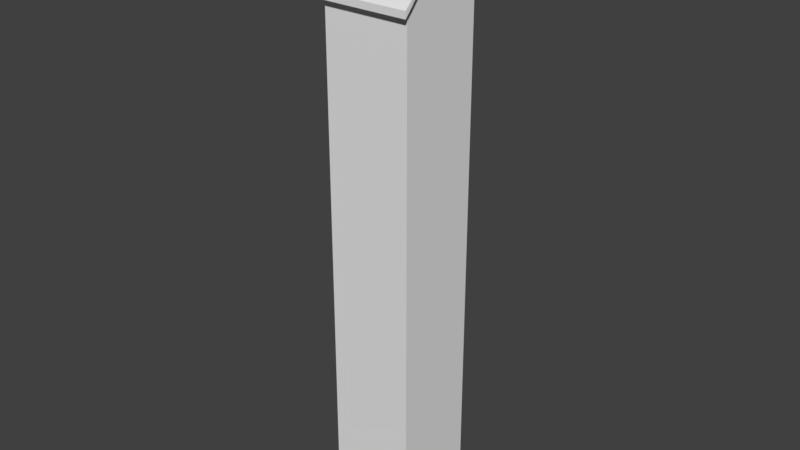 # Source: Tower.blend  (saved by Blender 2.78.0; exported with 4.5.12 LTS)
import bpy
from mathutils import Matrix  # noqa: F401  (used for matrix-valued properties, if any)

bpy.ops.wm.read_factory_settings(use_empty=True)
scene = bpy.context.scene
scene.name = 'Scene'

# ---- collections
col_collection_1 = bpy.data.collections.new('Collection 1'); scene.collection.children.link(col_collection_1)

# ---- world
world_world = bpy.data.worlds.new('World'); scene.world = world_world
world_world.color = (0.05088, 0.05088, 0.05088)
world_world.use_sun_shadow = False
world_world.sun_shadow_jitter_overblur = 0.0
world_world.cycles.sampling_method = 'MANUAL'

# ---- meshes
me_cube_005 = bpy.data.meshes.new('Cube.005')
me_cube_005.from_pydata([(-5.0, 0.0, -4.011), (-5.0, 0.0, -6.876), (3.571, -5.0, -4.526), (3.571, -5.0, -7.36), (3.571, -5.0, -10.19), (3.571, -5.0, -13.03), (3.571, -5.0, -18.69), (3.571, -5.0, -21.53), (3.571, -5.0, -24.36), (3.571, -5.0, -27.19), (3.571, -5.0, -30.03), (3.571, -5.0, -32.86), (3.571, -5.0, -35.69), (3.571, -5.0, -38.53), (3.571, -5.0, -41.36), (3.571, -5.0, -44.19), (2.143, -5.0, -1.693), (2.143, -5.0, -4.526), (2.143, -5.0, -7.36), (2.143, -5.0, -10.19), (2.143, -5.0, -13.03), (2.143, -5.0, -18.69), (2.143, -5.0, -21.53), (2.143, -5.0, -24.36), (2.143, -5.0, -27.19), (2.143, -5.0, -30.03), (2.143, -5.0, -32.86), (2.143, -5.0, -35.69), (2.143, -5.0, -38.53), (2.143, -5.0, -41.36), (2.143, -5.0, -44.19), (0.7143, -5.0, -1.693), (0.7143, -5.0, -4.526), (0.7143, -5.0, -24.36), (0.7143, -5.0, -27.19), (0.7143, -5.0, -30.03), (0.7143, -5.0, -32.86), (0.7143, -5.0, -35.69), (0.7143, -5.0, -38.53), (0.7143, -5.0, -41.36), (0.7143, -5.0, -44.19), (-0.7143, -5.0, -1.693), (-0.7143, -5.0, -4.526), (-0.7143, -5.0, -7.36), (-0.7143, -5.0, -10.19), (-0.7143, -5.0, -24.36), (-0.7143, -5.0, -27.19), (-0.7143, -5.0, -35.69), (-0.7143, -5.0, -38.53), (-2.143, -5.0, -1.693), (-2.143, -5.0, -4.526), (-2.143, -5.0, -7.36), (-2.143, -5.0, -10.19), (-2.143, -5.0, -13.03), (-2.143, -5.0, -15.86), (-2.143, -5.0, -18.69), (-2.143, -5.0, -21.53), (-2.143, -5.0, -24.36), (-2.143, -5.0, -27.19), (-2.143, -5.0, -30.03), (-2.143, -5.0, -32.86), (-2.143, -5.0, -35.69), (-2.143, -5.0, -38.53), (-2.143, -5.0, -41.36), (-3.571, -5.0, -1.693), (-3.571, -5.0, -4.526), (-3.571, -5.0, -13.03), (-3.571, -5.0, -15.86), (-3.571, -5.0, -18.69), (-3.571, -5.0, -21.53), (-3.571, -5.0, -30.03), (-3.571, -5.0, -32.86), (-3.571, -5.0, -38.53), (-3.571, -5.0, -41.36), (-3.571, 5.0, -1.693), (-3.571, 5.0, -4.526), (-3.571, 5.0, -7.36), (-3.571, 5.0, -10.19), (-3.571, 5.0, -21.53), (-3.571, 5.0, -24.36), (-3.571, 5.0, -30.03), (-3.571, 5.0, -32.86), (-3.571, 5.0, -44.19), (-3.571, 5.0, -47.03), (-2.143, 5.0, -1.693), (-2.143, 5.0, -4.526), (-2.143, 5.0, -7.36), (-2.143, 5.0, -10.19), (-2.143, 5.0, -15.86), (-2.143, 5.0, -18.69), (-2.143, 5.0, -21.53), (-2.143, 5.0, -24.36), (-2.143, 5.0, -30.03), (-2.143, 5.0, -32.86), (-2.143, 5.0, -35.69), (-2.143, 5.0, -44.19), (-2.143, 5.0, -47.03), (-0.7143, 5.0, -1.693), (-0.7143, 5.0, -4.526), (-0.7143, 5.0, -7.36), (-0.7143, 5.0, -10.19), (-0.7143, 5.0, -15.86), (-0.7143, 5.0, -18.69), (-0.7143, 5.0, -21.53), (-0.7143, 5.0, -24.36), (-0.7143, 5.0, -30.03), (-0.7143, 5.0, -32.86), (-0.7143, 5.0, -35.69), (-0.7143, 5.0, -44.19), (-0.7143, 5.0, -47.03), (0.7143, 5.0, -13.03), (0.7143, 5.0, -15.86), (0.7143, 5.0, -24.36), (0.7143, 5.0, -27.19), (0.7143, 5.0, -35.69), (0.7143, 5.0, -38.53), (0.7143, 5.0, -41.36), (0.7143, 5.0, -44.19), (2.143, 5.0, -1.693), (2.143, 5.0, -4.526), (2.143, 5.0, -7.36), (2.143, 5.0, -10.19), (2.143, 5.0, -13.03), (2.143, 5.0, -15.86), (2.143, 5.0, -18.69), (2.143, 5.0, -21.53), (2.143, 5.0, -24.36), (2.143, 5.0, -27.19), (2.143, 5.0, -30.03), (2.143, 5.0, -35.69), (2.143, 5.0, -38.53), (2.143, 5.0, -41.36), (2.143, 5.0, -44.19), (3.571, 5.0, -1.693), (3.571, 5.0, -4.526), (3.571, 5.0, -7.36), (3.571, 5.0, -10.19), (3.571, 5.0, -13.03), (3.571, 5.0, -15.86), (3.571, 5.0, -18.69), (3.571, 5.0, -21.53), (3.571, 5.0, -24.36), (3.571, 5.0, -27.19), (3.571, 5.0, -30.03), (3.571, 5.0, -35.69), (3.571, 5.0, -38.53), (3.571, 5.0, -41.36), (3.571, 5.0, -44.19), (-5.0, -3.0, -4.32), (-5.0, -3.0, -7.166), (-5.0, -3.0, -15.7), (-5.0, -3.0, -18.55), (-5.0, -3.0, -21.4), (-5.0, -3.0, -24.24), (-5.0, -3.0, -27.09), (-5.0, -3.0, -29.94), (-5.0, -3.0, -35.63), (-5.0, -3.0, -38.47), (-5.0, -3.0, -44.17), (-5.0, -3.0, -47.01), (-5.0, -2.0, -4.217), (-5.0, -2.0, -7.07), (-5.0, -2.0, -9.922), (-5.0, -2.0, -12.78), (-5.0, -2.0, -15.63), (-5.0, -2.0, -18.48), (-5.0, -2.0, -21.33), (-5.0, -2.0, -24.19), (-5.0, -2.0, -27.04), (-5.0, -2.0, -29.89), (-5.0, -2.0, -35.6), (-5.0, -2.0, -38.45), (-5.0, -2.0, -44.15), (-5.0, -2.0, -47.01), (-5.0, -1.0, -4.114), (-5.0, -1.0, -6.973), (-5.0, -1.0, -9.832), (-5.0, -1.0, -12.69), (-5.0, -1.0, -15.55), (-5.0, -1.0, -18.41), (-5.0, -1.0, -21.27), (-5.0, -1.0, -24.13), (-5.0, -1.0, -35.56), (-5.0, -1.0, -38.42), (-5.0, -1.0, -44.14), (-5.0, -1.0, -47.0), (5.0, -1.0, -1.255), (5.0, -1.0, -4.114), (5.0, -1.0, -18.41), (5.0, -1.0, -21.27), (5.0, -2.0, -1.364), (5.0, -2.0, -4.217), (5.0, -2.0, -7.07), (5.0, -2.0, -9.922), (5.0, -2.0, -12.78), (5.0, -2.0, -15.63), (5.0, -2.0, -18.48), (5.0, -2.0, -21.33), (5.0, -2.0, -24.19), (5.0, -2.0, -27.04), (5.0, -2.0, -29.89), (5.0, -2.0, -32.74), (5.0, -2.0, -35.6), (5.0, -2.0, -38.45), (5.0, -2.0, -41.3), (5.0, -2.0, -44.15), (5.0, -2.0, -47.01), (5.0, -3.0, -1.474), (5.0, -3.0, -4.32), (5.0, -3.0, -7.166), (5.0, -3.0, -10.01), (5.0, -3.0, -12.86), (5.0, -3.0, -15.7), (5.0, -3.0, -18.55), (5.0, -3.0, -21.4), (5.0, -3.0, -24.24), (5.0, -3.0, -27.09), (5.0, -3.0, -29.94), (5.0, -3.0, -32.78), (5.0, -3.0, -35.63), (5.0, -3.0, -38.47), (5.0, -3.0, -41.32), (5.0, -3.0, -44.17), (5.0, -3.0, -47.01), (5.0, -4.0, -1.583), (5.0, -4.0, -4.423), (5.0, -4.0, -18.62), (5.0, -4.0, -21.46), (5.0, -4.0, -29.98), (5.0, -4.0, -32.82), (5.0, -4.0, -35.66), (5.0, -4.0, -38.5), (5.0, -4.0, -41.34), (5.0, -4.0, -44.18), (5.0, 3.0, -1.474), (5.0, 3.0, -4.32), (5.0, 3.0, -7.166), (5.0, 3.0, -10.01), (5.0, 3.0, -12.86), (5.0, 3.0, -15.7), (5.0, 3.0, -18.55), (5.0, 3.0, -21.4), (5.0, 3.0, -24.24), (5.0, 3.0, -27.09), (5.0, 3.0, -29.94), (5.0, 3.0, -32.78), (5.0, 3.0, -38.47), (5.0, 3.0, -41.32), (5.0, 3.0, -44.17), (5.0, 3.0, -47.01), (5.0, 2.0, -1.364), (5.0, 2.0, -4.217), (5.0, 2.0, -7.07), (5.0, 2.0, -9.922), (5.0, 2.0, -12.78), (5.0, 2.0, -15.63), (5.0, 2.0, -18.48), (5.0, 2.0, -21.33), (5.0, 2.0, -24.19), (5.0, 2.0, -27.04), (5.0, 2.0, -29.89), (5.0, 2.0, -32.74), (5.0, 2.0, -35.6), (5.0, 2.0, -38.45), (5.0, 2.0, -41.3), (5.0, 2.0, -44.15), (5.0, 2.0, -47.01), (5.0, 1.0, -1.255), (5.0, 1.0, -4.114), (5.0, 1.0, -6.973), (5.0, 1.0, -9.832), (5.0, 1.0, -12.69), (5.0, 1.0, -15.55), (5.0, 1.0, -18.41), (5.0, 1.0, -21.27), (5.0, 1.0, -24.13), (5.0, 1.0, -26.99), (5.0, 1.0, -32.7), (5.0, 1.0, -35.56), (5.0, 1.0, -38.42), (5.0, 1.0, -41.28), (5.0, 1.0, -44.14), (5.0, 1.0, -47.0), (-5.0, 1.0, -41.28), (-5.0, 1.0, -44.14), (-5.0, 2.0, -4.217), (-5.0, 2.0, -7.07), (-5.0, 2.0, -9.922), (-5.0, 2.0, -12.78), (-5.0, 2.0, -15.63), (-5.0, 2.0, -18.48), (-5.0, 2.0, -21.33), (-5.0, 2.0, -24.19), (-5.0, 2.0, -27.04), (-5.0, 2.0, -29.89), (-5.0, 2.0, -32.74), (-5.0, 2.0, -35.6), (-5.0, 2.0, -38.45), (-5.0, 2.0, -41.3), (-5.0, 2.0, -44.15), (-5.0, 3.0, -4.32), (-5.0, 3.0, -7.166), (-5.0, 3.0, -10.01), (-5.0, 3.0, -12.86), (-5.0, 3.0, -15.7), (-5.0, 3.0, -18.55), (-5.0, 3.0, -21.4), (-5.0, 3.0, -24.24), (-5.0, 3.0, -27.09), (-5.0, 3.0, -29.94), (-5.0, 3.0, -32.78), (-5.0, 3.0, -35.63), (-5.0, 3.0, -38.47), (-5.0, 3.0, -41.32), (-5.0, 3.0, -44.17), (-5.0, 4.0, -4.423), (-5.0, 4.0, -7.263), (-5.0, 4.0, -10.1), (-5.0, 4.0, -12.94), (-5.0, 4.0, -15.78), (-5.0, 4.0, -18.62), (-5.0, 4.0, -27.14), (-5.0, 4.0, -29.98), (-5.0, 4.0, -35.66), (-5.0, 4.0, -38.5), (-5.0, 4.0, -41.34), (-5.0, 4.0, -44.18)], [], [(175, 174, 0, 1), (15, 14, 29, 30), (13, 12, 27, 28), (11, 10, 25, 26), (9, 8, 23, 24), (7, 6, 21, 22), (5, 4, 19, 20), (3, 2, 17, 18), (30, 29, 39, 40), (28, 27, 37, 38), (26, 25, 35, 36), (24, 23, 33, 34), (17, 16, 31, 32), (48, 47, 61, 62), (46, 45, 57, 58), (44, 43, 51, 52), (42, 41, 49, 50), (63, 62, 72, 73), (60, 59, 70, 71), (56, 55, 68, 69), (54, 53, 66, 67), (50, 49, 64, 65), (83, 82, 95, 96), (81, 80, 92, 93), (79, 78, 90, 91), (77, 76, 86, 87), (75, 74, 84, 85), (96, 95, 108, 109), (94, 93, 106, 107), (93, 92, 105, 106), (91, 90, 103, 104), (89, 88, 101, 102), (87, 86, 99, 100), (85, 84, 97, 98), (117, 116, 131, 132), (115, 114, 129, 130), (113, 112, 126, 127), (111, 110, 122, 123), (132, 131, 146, 147), (130, 129, 144, 145), (128, 127, 142, 143), (127, 126, 141, 142), (125, 124, 139, 140), (123, 122, 137, 138), (121, 120, 135, 136), (119, 118, 133, 134), (159, 158, 172, 173), (157, 156, 170, 171), (155, 154, 168, 169), (153, 152, 166, 167), (151, 150, 164, 165), (149, 148, 160, 161), (173, 172, 184, 185), (171, 170, 182, 183), (167, 166, 180, 181), (165, 164, 178, 179), (163, 162, 176, 177), (189, 188, 196, 197), (187, 186, 190, 191), (206, 205, 222, 223), (205, 204, 221, 222), (203, 202, 219, 220), (201, 200, 217, 218), (199, 198, 215, 216), (195, 194, 211, 212), (193, 192, 209, 210), (191, 190, 207, 208), (222, 221, 232, 233), (220, 219, 230, 231), (218, 217, 228, 229), (214, 213, 226, 227), (208, 207, 224, 225), (249, 248, 265, 266), (247, 246, 263, 264), (245, 244, 260, 261), (243, 242, 258, 259), (241, 240, 256, 257), (239, 238, 254, 255), (237, 236, 252, 253), (235, 234, 250, 251), (266, 265, 281, 282), (264, 263, 279, 280), (262, 261, 277, 278), (259, 258, 275, 276), (257, 256, 273, 274), (255, 254, 271, 272), (253, 252, 269, 270), (251, 250, 267, 268), (284, 283, 298, 299), (299, 298, 313, 314), (297, 296, 311, 312), (296, 295, 310, 311), (294, 293, 308, 309), (292, 291, 306, 307), (290, 289, 304, 305), (288, 287, 302, 303), (286, 285, 300, 301), (314, 313, 325, 326), (312, 311, 323, 324), (309, 308, 321, 322), (305, 304, 319, 320), (303, 302, 317, 318), (301, 300, 315, 316)])
me_cube_005.use_remesh_preserve_volume = False
me_cube_005.use_remesh_preserve_attributes = False
me_cube_005.use_mirror_vertex_groups = False
me_cube_005.update()
me_cube_004 = bpy.data.meshes.new('Cube.004')
me_cube_004.from_pydata([(-5.0, -5.0, 10.14), (-5.0, 5.0, 10.14), (5.0, -5.0, 10.14), (5.0, 5.0, 10.14), (-5.0, -5.0, 10.8), (-5.0, 5.0, 10.8), (5.0, 5.0, 10.8), (5.0, -5.0, 10.8), (-5.0, 0.0, 15.94), (5.0, 0.0, 15.94), (-5.0, 0.0, 16.73), (5.0, 0.0, 16.73), (-4.936, 5.827, 9.117), (4.936, 5.827, 9.117), (4.936, -5.827, 9.117), (-4.936, -5.827, 9.117), (-4.936, 5.827, 9.885), (4.936, 5.827, 9.885), (4.936, -5.827, 9.885), (-4.936, -5.827, 9.885), (5.564, 0.0, 15.94), (5.564, -5.0, 10.14), (5.564, 0.0, 16.73), (5.564, -5.0, 10.8), (5.564, 5.0, 10.8), (5.564, 5.0, 10.14), (5.5, -5.827, 9.117), (5.5, -5.827, 9.885), (5.5, 5.827, 9.885), (5.5, 5.827, 9.117), (-5.564, 0.0, 15.94), (-5.564, 5.0, 10.14), (-5.564, 0.0, 16.73), (-5.564, 5.0, 10.8), (-5.564, -5.0, 10.14), (-5.564, -5.0, 10.8), (-5.5, -5.827, 9.117), (-5.5, -5.827, 9.885), (-5.5, 5.827, 9.885), (-5.5, 5.827, 9.117), (-3.571, 5.0, 10.14), (-2.143, 5.0, 10.14), (-0.7143, 5.0, 10.14), (0.7143, 5.0, 10.14), (2.143, 5.0, 10.14), (3.571, 5.0, 10.14), (3.571, -5.0, 10.14), (2.143, -5.0, 10.14), (0.7143, -5.0, 10.14), (-0.7143, -5.0, 10.14), (-2.143, -5.0, 10.14), (-3.571, -5.0, 10.14), (-3.571, 5.0, 10.8), (-2.143, 5.0, 10.8), (-0.7143, 5.0, 10.8), (0.7143, 5.0, 10.8), (2.143, 5.0, 10.8), (3.571, 5.0, 10.8), (3.571, -5.0, 10.8), (2.143, -5.0, 10.8), (0.7143, -5.0, 10.8), (-0.7143, -5.0, 10.8), (-2.143, -5.0, 10.8), (-3.571, -5.0, 10.8), (-3.571, 0.0, 16.73), (-2.143, 0.0, 16.73), (-0.7143, 0.0, 16.73), (0.7143, 0.0, 16.73), (2.143, 0.0, 16.73), (3.571, 0.0, 16.73), (-3.526, 5.827, 9.117), (-2.115, 5.827, 9.117), (-0.7051, 5.827, 9.117), (0.7051, 5.827, 9.117), (2.115, 5.827, 9.117), (3.526, 5.827, 9.117), (3.526, -5.827, 9.117), (2.115, -5.827, 9.117), (0.7051, -5.827, 9.117), (-0.7051, -5.827, 9.117), (-2.115, -5.827, 9.117), (-3.526, -5.827, 9.117), (-3.526, 5.827, 9.885), (-2.115, 5.827, 9.885), (-0.7051, 5.827, 9.885), (0.7051, 5.827, 9.885), (2.115, 5.827, 9.885), (3.526, 5.827, 9.885), (3.526, -5.827, 9.885), (2.115, -5.827, 9.885), (0.7051, -5.827, 9.885), (-0.7051, -5.827, 9.885), (-2.115, -5.827, 9.885), (-3.526, -5.827, 9.885), (5.0, -1.0, 14.78), (5.0, -2.0, 13.62), (5.0, -3.0, 12.46), (5.0, -4.0, 11.3), (5.0, -1.0, 15.54), (5.0, -2.0, 14.36), (5.0, -3.0, 13.17), (5.0, -4.0, 11.98), (-5.0, -4.0, 11.3), (-5.0, -3.0, 12.46), (-5.0, -2.0, 13.62), (-5.0, -1.0, 14.78), (-5.0, -4.0, 11.98), (-5.0, -3.0, 13.17), (-5.0, -2.0, 14.36), (-5.0, -1.0, 15.54), (5.564, -1.0, 14.78), (5.564, -2.0, 13.62), (5.564, -3.0, 12.46), (5.564, -4.0, 11.3), (5.564, -1.0, 15.54), (5.564, -2.0, 14.36), (5.564, -3.0, 13.17), (5.564, -4.0, 11.98), (-5.564, -4.0, 11.3), (-5.564, -3.0, 12.46), (-5.564, -2.0, 13.62), (-5.564, -1.0, 14.78), (-5.564, -4.0, 11.98), (-5.564, -3.0, 13.17), (-5.564, -2.0, 14.36), (-5.564, -1.0, 15.54), (3.571, -1.0, 15.54), (3.571, -2.0, 14.36), (3.571, -3.0, 13.17), (3.571, -4.0, 11.98), (2.143, -1.0, 15.54), (2.143, -2.0, 14.36), (2.143, -3.0, 13.17), (2.143, -4.0, 11.98), (0.7143, -1.0, 15.54), (0.7143, -2.0, 14.36), (0.7143, -3.0, 13.17), (0.7143, -4.0, 11.98), (-0.7143, -1.0, 15.54), (-0.7143, -2.0, 14.36), (-0.7143, -3.0, 13.17), (-0.7143, -4.0, 11.98), (-2.143, -1.0, 15.54), (-2.143, -2.0, 14.36), (-2.143, -3.0, 13.17), (-2.143, -4.0, 11.98), (-3.571, -1.0, 15.54), (-3.571, -2.0, 14.36), (-3.571, -3.0, 13.17), (-3.571, -4.0, 11.98), (-5.0, 1.0, 14.78), (-5.0, 2.0, 13.62), (-5.0, 3.0, 12.46), (-5.0, 4.0, 11.3), (-5.0, 1.0, 15.54), (-5.0, 2.0, 14.36), (-5.0, 3.0, 13.17), (-5.0, 4.0, 11.98), (5.0, 4.0, 11.3), (5.0, 3.0, 12.46), (5.0, 2.0, 13.62), (5.0, 1.0, 14.78), (5.0, 4.0, 11.98), (5.0, 3.0, 13.17), (5.0, 2.0, 14.36), (5.0, 1.0, 15.54), (5.564, 4.0, 11.3), (5.564, 3.0, 12.46), (5.564, 2.0, 13.62), (5.564, 1.0, 14.78), (5.564, 4.0, 11.98), (5.564, 3.0, 13.17), (5.564, 2.0, 14.36), (5.564, 1.0, 15.54), (-5.564, 1.0, 14.78), (-5.564, 2.0, 13.62), (-5.564, 3.0, 12.46), (-5.564, 4.0, 11.3), (-5.564, 1.0, 15.54), (-5.564, 2.0, 14.36), (-5.564, 3.0, 13.17), (-5.564, 4.0, 11.98), (3.571, 4.0, 11.98), (3.571, 3.0, 13.17), (3.571, 2.0, 14.36), (3.571, 1.0, 15.54), (2.143, 4.0, 11.98), (2.143, 3.0, 13.17), (2.143, 2.0, 14.36), (2.143, 1.0, 15.54), (0.7143, 4.0, 11.98), (0.7143, 3.0, 13.17), (0.7143, 2.0, 14.36), (0.7143, 1.0, 15.54), (-0.7143, 4.0, 11.98), (-0.7143, 3.0, 13.17), (-0.7143, 2.0, 14.36), (-0.7143, 1.0, 15.54), (-2.143, 4.0, 11.98), (-2.143, 3.0, 13.17), (-2.143, 2.0, 14.36), (-2.143, 1.0, 15.54), (-3.571, 4.0, 11.98), (-3.571, 3.0, 13.17), (-3.571, 2.0, 14.36), (-3.571, 1.0, 15.54), (-0.1701, -0.1701, 16.59), (-0.1701, -0.1701, 18.48), (-0.1701, 0.1701, 16.59), (-0.1701, 0.1701, 18.48), (0.1701, -0.1701, 16.59), (0.1701, -0.1701, 18.48), (0.1701, 0.1701, 16.59), (0.1701, 0.1701, 18.48), (-0.1701, -0.1701, 17.94), (-0.1701, -0.1701, 18.22), (-0.1701, 0.1701, 18.22), (-0.1701, 0.1701, 17.94), (0.1701, 0.1701, 18.22), (0.1701, 0.1701, 17.94), (0.1701, -0.1701, 18.22), (0.1701, -0.1701, 17.94), (1.321, 0.1701, 18.22), (1.321, 0.1701, 17.94), (1.321, -0.1701, 18.22), (1.321, -0.1701, 17.94), (0.9235, -0.1701, 18.22), (0.9235, 0.1701, 18.22), (0.9235, -0.1701, 17.94), (0.9235, 0.1701, 17.94), (1.321, 0.1701, 19.47), (1.321, -0.1701, 19.47), (0.9235, -0.1701, 19.47), (0.9235, 0.1701, 19.47)], [], [(150, 8, 30, 174), (149, 106, 4, 63), (57, 6, 17, 87), (63, 4, 19, 93), (14, 2, 21, 26), (3, 13, 29, 25), (205, 154, 10, 64), (15, 19, 37, 36), (76, 14, 18, 88), (70, 12, 16, 82), (46, 2, 14, 76), (158, 3, 25, 166), (157, 5, 33, 181), (40, 1, 12, 70), (13, 17, 28, 29), (12, 1, 31, 39), (166, 25, 24, 170), (110, 20, 22, 114), (21, 23, 27, 26), (24, 25, 29, 28), (7, 18, 27, 23), (101, 7, 23, 117), (18, 14, 26, 27), (94, 9, 20, 110), (165, 11, 22, 173), (17, 6, 24, 28), (118, 34, 35, 122), (174, 30, 32, 178), (35, 34, 36, 37), (31, 33, 38, 39), (5, 16, 38, 33), (19, 4, 35, 37), (16, 12, 39, 38), (109, 10, 32, 125), (102, 0, 34, 118), (0, 15, 36, 34), (3, 45, 75, 13), (45, 44, 74, 75), (44, 43, 73, 74), (43, 42, 72, 73), (42, 41, 71, 72), (41, 40, 70, 71), (0, 51, 81, 15), (51, 50, 80, 81), (50, 49, 79, 80), (49, 48, 78, 79), (48, 47, 77, 78), (47, 46, 76, 77), (13, 75, 87, 17), (75, 74, 86, 87), (74, 73, 85, 86), (73, 72, 84, 85), (72, 71, 83, 84), (71, 70, 82, 83), (15, 81, 93, 19), (81, 80, 92, 93), (80, 79, 91, 92), (79, 78, 90, 91), (78, 77, 89, 90), (77, 76, 88, 89), (165, 185, 69, 11), (185, 189, 68, 69), (189, 193, 67, 68), (193, 197, 66, 67), (197, 201, 65, 66), (201, 205, 64, 65), (7, 58, 88, 18), (58, 59, 89, 88), (59, 60, 90, 89), (60, 61, 91, 90), (61, 62, 92, 91), (62, 63, 93, 92), (5, 52, 82, 16), (52, 53, 83, 82), (53, 54, 84, 83), (54, 55, 85, 84), (55, 56, 86, 85), (56, 57, 87, 86), (101, 129, 58, 7), (129, 133, 59, 58), (133, 137, 60, 59), (137, 141, 61, 60), (141, 145, 62, 61), (145, 149, 63, 62), (65, 64, 146, 142), (142, 146, 147, 143), (143, 147, 148, 144), (144, 148, 149, 145), (66, 65, 142, 138), (138, 142, 143, 139), (139, 143, 144, 140), (140, 144, 145, 141), (67, 66, 138, 134), (134, 138, 139, 135), (135, 139, 140, 136), (136, 140, 141, 137), (68, 67, 134, 130), (130, 134, 135, 131), (131, 135, 136, 132), (132, 136, 137, 133), (69, 68, 130, 126), (126, 130, 131, 127), (127, 131, 132, 128), (128, 132, 133, 129), (11, 69, 126, 98), (98, 126, 127, 99), (99, 127, 128, 100), (100, 128, 129, 101), (8, 105, 121, 30), (105, 104, 120, 121), (104, 103, 119, 120), (103, 102, 118, 119), (4, 106, 122, 35), (106, 107, 123, 122), (107, 108, 124, 123), (108, 109, 125, 124), (30, 121, 125, 32), (121, 120, 124, 125), (120, 119, 123, 124), (119, 118, 122, 123), (2, 97, 113, 21), (97, 96, 112, 113), (96, 95, 111, 112), (95, 94, 110, 111), (11, 98, 114, 22), (98, 99, 115, 114), (99, 100, 116, 115), (100, 101, 117, 116), (21, 113, 117, 23), (113, 112, 116, 117), (112, 111, 115, 116), (111, 110, 114, 115), (64, 10, 109, 146), (146, 109, 108, 147), (147, 108, 107, 148), (148, 107, 106, 149), (53, 52, 202, 198), (198, 202, 203, 199), (199, 203, 204, 200), (200, 204, 205, 201), (54, 53, 198, 194), (194, 198, 199, 195), (195, 199, 200, 196), (196, 200, 201, 197), (55, 54, 194, 190), (190, 194, 195, 191), (191, 195, 196, 192), (192, 196, 197, 193), (56, 55, 190, 186), (186, 190, 191, 187), (187, 191, 192, 188), (188, 192, 193, 189), (57, 56, 186, 182), (182, 186, 187, 183), (183, 187, 188, 184), (184, 188, 189, 185), (6, 57, 182, 162), (162, 182, 183, 163), (163, 183, 184, 164), (164, 184, 185, 165), (31, 177, 181, 33), (177, 176, 180, 181), (176, 175, 179, 180), (175, 174, 178, 179), (6, 162, 170, 24), (162, 163, 171, 170), (163, 164, 172, 171), (164, 165, 173, 172), (20, 169, 173, 22), (169, 168, 172, 173), (168, 167, 171, 172), (167, 166, 170, 171), (10, 154, 178, 32), (154, 155, 179, 178), (155, 156, 180, 179), (156, 157, 181, 180), (9, 161, 169, 20), (161, 160, 168, 169), (160, 159, 167, 168), (159, 158, 166, 167), (52, 5, 157, 202), (202, 157, 156, 203), (203, 156, 155, 204), (204, 155, 154, 205), (1, 153, 177, 31), (153, 152, 176, 177), (152, 151, 175, 176), (151, 150, 174, 175), (215, 207, 209, 216), (216, 209, 213, 218), (218, 213, 211, 220), (220, 211, 207, 215), (208, 212, 210, 206), (213, 209, 207, 211), (210, 221, 214, 206), (221, 220, 215, 214), (212, 219, 221, 210), (226, 224, 231, 232), (208, 217, 219, 212), (217, 216, 218, 219), (206, 214, 217, 208), (214, 215, 216, 217), (223, 222, 224, 225), (226, 228, 225, 224), (229, 227, 222, 223), (228, 229, 223, 225), (221, 219, 229, 228), (219, 218, 227, 229), (220, 221, 228, 226), (218, 220, 226, 227), (233, 232, 231, 230), (227, 226, 232, 233), (222, 227, 233, 230), (224, 222, 230, 231)])
me_cube_004.use_remesh_preserve_volume = False
me_cube_004.use_remesh_preserve_attributes = False
me_cube_004.use_mirror_vertex_groups = False
me_cube_004.update()
me_cube_003 = bpy.data.meshes.new('Cube.003')
me_cube_003.from_pydata([(3.571, -5.0, 8.14), (3.571, -5.0, 7.14), (3.571, -5.0, 6.14), (3.571, -5.0, 5.14), (3.571, -5.0, 4.14), (3.571, -5.0, 3.14), (2.143, -5.0, 8.14), (2.143, -5.0, 7.14), (2.143, -5.0, 6.14), (2.143, -5.0, 5.14), (2.143, -5.0, 4.14), (2.143, -5.0, 3.14), (0.7143, -5.0, 8.14), (0.7143, -5.0, 7.14), (0.7143, -5.0, 6.14), (0.7143, -5.0, 5.14), (0.7143, -5.0, 4.14), (0.7143, -5.0, 3.14), (-0.7143, -5.0, 8.14), (-0.7143, -5.0, 7.14), (-0.7143, -5.0, 6.14), (-0.7143, -5.0, 5.14), (-0.7143, -5.0, 4.14), (-0.7143, -5.0, 3.14), (-2.143, -5.0, 8.14), (-2.143, -5.0, 7.14), (-2.143, -5.0, 6.14), (-2.143, -5.0, 5.14), (-2.143, -5.0, 4.14), (-2.143, -5.0, 3.14), (-3.571, -5.0, 8.14), (-3.571, -5.0, 7.14), (-3.571, -5.0, 6.14), (-3.571, -5.0, 5.14), (-3.571, -5.0, 4.14), (-3.571, -5.0, 3.14), (-3.571, 5.0, 7.14), (-3.571, 5.0, 6.14), (-3.571, 5.0, 5.14), (-3.571, 5.0, 4.14), (-2.143, 5.0, 7.14), (-2.143, 5.0, 6.14), (-2.143, 5.0, 5.14), (-2.143, 5.0, 4.14), (-0.7143, 5.0, 7.14), (-0.7143, 5.0, 6.14), (-0.7143, 5.0, 5.14), (-0.7143, 5.0, 4.14), (0.7143, 5.0, 7.14), (0.7143, 5.0, 6.14), (0.7143, 5.0, 5.14), (0.7143, 5.0, 3.14), (0.7143, 5.0, 2.14), (2.143, 5.0, 7.14), (2.143, 5.0, 6.14), (2.143, 5.0, 5.14), (2.143, 5.0, 3.14), (2.143, 5.0, 2.14), (3.571, 5.0, 7.14), (3.571, 5.0, 6.14), (3.571, 5.0, 5.14), (3.571, 5.0, 3.14), (3.571, 5.0, 2.14), (-5.0, -3.0, 8.764), (-5.0, -3.0, 7.532), (-5.0, -3.0, 6.3), (-5.0, -3.0, 5.068), (-5.0, -3.0, 3.836), (-5.0, -3.0, 2.604), (-5.0, -2.0, 9.576), (-5.0, -2.0, 8.228), (-5.0, -2.0, 6.88), (-5.0, -2.0, 5.532), (-5.0, -2.0, 4.184), (-5.0, -2.0, 2.836), (-5.0, -1.0, 10.39), (-5.0, -1.0, 8.924), (-5.0, -1.0, 7.46), (-5.0, -1.0, 5.996), (-5.0, -1.0, 4.532), (-5.0, -1.0, 3.068), (5.0, -2.0, 9.576), (5.0, -2.0, 8.228), (5.0, -2.0, 6.88), (5.0, -2.0, 5.532), (5.0, -3.0, 8.764), (5.0, -3.0, 7.532), (5.0, -3.0, 6.3), (5.0, -3.0, 5.068), (5.0, -4.0, 7.952), (5.0, -4.0, 6.836), (5.0, -4.0, 5.72), (5.0, -4.0, 4.604), (5.0, 3.0, 8.764), (5.0, 3.0, 7.532), (5.0, 3.0, 6.3), (5.0, 3.0, 5.068), (5.0, 3.0, 3.836), (5.0, 2.0, 9.576), (5.0, 2.0, 8.228), (5.0, 2.0, 6.88), (5.0, 2.0, 5.532), (5.0, 2.0, 4.184), (5.0, 1.0, 10.39), (5.0, 1.0, 8.924), (5.0, 1.0, 7.46), (5.0, 1.0, 5.996), (5.0, 1.0, 4.532), (-5.0, 1.0, 10.39), (-5.0, 1.0, 8.924), (-5.0, 1.0, 7.46), (-5.0, 1.0, 5.996), (-5.0, 1.0, 4.532), (-5.0, 2.0, 9.576), (-5.0, 2.0, 8.228), (-5.0, 2.0, 6.88), (-5.0, 2.0, 5.532), (-5.0, 2.0, 4.184), (-5.0, 3.0, 8.764), (-5.0, 3.0, 7.532), (-5.0, 3.0, 6.3), (-5.0, 3.0, 5.068), (-5.0, 3.0, 3.836)], [], [(117, 116, 121, 122), (116, 115, 120, 121), (115, 114, 119, 120), (114, 113, 118, 119), (112, 111, 116, 117), (111, 110, 115, 116), (110, 109, 114, 115), (109, 108, 113, 114), (102, 101, 106, 107), (101, 100, 105, 106), (100, 99, 104, 105), (99, 98, 103, 104), (97, 96, 101, 102), (96, 95, 100, 101), (95, 94, 99, 100), (94, 93, 98, 99), (88, 87, 91, 92), (87, 86, 90, 91), (86, 85, 89, 90), (84, 83, 87, 88), (83, 82, 86, 87), (82, 81, 85, 86), (74, 73, 79, 80), (73, 72, 78, 79), (71, 70, 76, 77), (70, 69, 75, 76), (68, 67, 73, 74), (67, 66, 72, 73), (65, 64, 70, 71), (64, 63, 69, 70), (57, 56, 61, 62), (55, 54, 59, 60), (54, 53, 58, 59), (52, 51, 56, 57), (50, 49, 54, 55), (49, 48, 53, 54), (43, 42, 46, 47), (42, 41, 45, 46), (41, 40, 44, 45), (39, 38, 42, 43), (38, 37, 41, 42), (37, 36, 40, 41), (29, 28, 34, 35), (28, 27, 33, 34), (26, 25, 31, 32), (25, 24, 30, 31), (23, 22, 28, 29), (22, 21, 27, 28), (20, 19, 25, 26), (19, 18, 24, 25), (11, 10, 16, 17), (10, 9, 15, 16), (9, 8, 14, 15), (7, 6, 12, 13), (5, 4, 10, 11), (4, 3, 9, 10), (3, 2, 8, 9), (1, 0, 6, 7)])
me_cube_003.use_remesh_preserve_volume = False
me_cube_003.use_remesh_preserve_attributes = False
me_cube_003.use_mirror_vertex_groups = False
me_cube_003.update()
me_cube = bpy.data.meshes.new('Cube')
me_cube.from_pydata([(-5.0, -5.0, -49.86), (-5.0, -5.0, 10.14), (-5.0, 5.0, -49.86), (-5.0, 5.0, 10.14), (5.0, -5.0, -49.86), (5.0, -5.0, 10.14), (5.0, 5.0, -49.86), (5.0, 5.0, 10.14), (-5.0, 0.0, -49.86), (-5.0, 0.0, 15.94), (5.0, 0.0, -49.86), (5.0, 0.0, 15.94), (3.571, 5.0, -49.86), (2.143, 5.0, -49.86), (0.7143, 5.0, -49.86), (-0.7143, 5.0, -49.86), (-2.143, 5.0, -49.86), (-3.571, 5.0, -49.86), (-3.571, 5.0, 10.14), (-2.143, 5.0, 10.14), (-0.7143, 5.0, 10.14), (0.7143, 5.0, 10.14), (2.143, 5.0, 10.14), (3.571, 5.0, 10.14), (-3.571, -5.0, -49.86), (-2.143, -5.0, -49.86), (-0.7143, -5.0, -49.86), (0.7143, -5.0, -49.86), (2.143, -5.0, -49.86), (3.571, -5.0, -49.86), (3.571, -5.0, 10.14), (2.143, -5.0, 10.14), (0.7143, -5.0, 10.14), (-0.7143, -5.0, 10.14), (-2.143, -5.0, 10.14), (-3.571, -5.0, 10.14), (3.571, 0.0, -49.86), (2.143, 0.0, -49.86), (0.7143, 0.0, -49.86), (-0.7143, 0.0, -49.86), (-2.143, 0.0, -49.86), (-3.571, 0.0, -49.86), (-5.0, -1.0, -49.86), (-5.0, -2.0, -49.86), (-5.0, -3.0, -49.86), (-5.0, -4.0, -49.86), (5.0, -1.0, 14.78), (5.0, -2.0, 13.62), (5.0, -3.0, 12.46), (5.0, -4.0, 11.3), (-5.0, -4.0, 11.3), (-5.0, -3.0, 12.46), (-5.0, -2.0, 13.62), (-5.0, -1.0, 14.78), (5.0, -4.0, -49.86), (5.0, -3.0, -49.86), (5.0, -2.0, -49.86), (5.0, -1.0, -49.86), (-3.571, -1.0, -49.86), (-3.571, -2.0, -49.86), (-3.571, -3.0, -49.86), (-3.571, -4.0, -49.86), (-2.143, -1.0, -49.86), (-2.143, -2.0, -49.86), (-2.143, -3.0, -49.86), (-2.143, -4.0, -49.86), (-0.7143, -1.0, -49.86), (-0.7143, -2.0, -49.86), (-0.7143, -3.0, -49.86), (-0.7143, -4.0, -49.86), (0.7143, -1.0, -49.86), (0.7143, -2.0, -49.86), (0.7143, -3.0, -49.86), (0.7143, -4.0, -49.86), (2.143, -1.0, -49.86), (2.143, -2.0, -49.86), (2.143, -3.0, -49.86), (2.143, -4.0, -49.86), (3.571, -1.0, -49.86), (3.571, -2.0, -49.86), (3.571, -3.0, -49.86), (3.571, -4.0, -49.86), (-5.0, 1.0, 14.78), (-5.0, 2.0, 13.62), (-5.0, 3.0, 12.46), (-5.0, 4.0, 11.3), (5.0, 1.0, -49.86), (5.0, 2.0, -49.86), (5.0, 3.0, -49.86), (5.0, 4.0, -49.86), (-5.0, 4.0, -49.86), (-5.0, 3.0, -49.86), (-5.0, 2.0, -49.86), (-5.0, 1.0, -49.86), (5.0, 4.0, 11.3), (5.0, 3.0, 12.46), (5.0, 2.0, 13.62), (5.0, 1.0, 14.78), (-3.571, 4.0, -49.86), (-3.571, 3.0, -49.86), (-3.571, 2.0, -49.86), (-3.571, 1.0, -49.86), (-2.143, 4.0, -49.86), (-2.143, 3.0, -49.86), (-2.143, 2.0, -49.86), (-2.143, 1.0, -49.86), (-0.7143, 4.0, -49.86), (-0.7143, 3.0, -49.86), (-0.7143, 2.0, -49.86), (-0.7143, 1.0, -49.86), (0.7143, 4.0, -49.86), (0.7143, 3.0, -49.86), (0.7143, 2.0, -49.86), (0.7143, 1.0, -49.86), (2.143, 4.0, -49.86), (2.143, 3.0, -49.86), (2.143, 2.0, -49.86), (2.143, 1.0, -49.86), (3.571, 4.0, -49.86), (3.571, 3.0, -49.86), (3.571, 2.0, -49.86), (3.571, 1.0, -49.86), (-5.0, -5.0, 1.14), (-5.0, -5.0, 2.14), (-5.0, -5.0, 3.14), (-5.0, -5.0, 4.14), (-5.0, -5.0, 5.14), (-5.0, -5.0, 6.14), (-5.0, -5.0, 7.14), (-5.0, -5.0, 8.14), (-5.0, -5.0, 9.14), (-5.0, 5.0, 9.14), (-5.0, 5.0, 8.14), (-5.0, 5.0, 7.14), (-5.0, 5.0, 6.14), (-5.0, 5.0, 5.14), (-5.0, 5.0, 4.14), (-5.0, 5.0, 3.14), (-5.0, 5.0, 2.14), (-5.0, 5.0, 1.14), (5.0, 5.0, 9.14), (5.0, 5.0, 8.14), (5.0, 5.0, 7.14), (5.0, 5.0, 6.14), (5.0, 5.0, 5.14), (5.0, 5.0, 4.14), (5.0, 5.0, 3.14), (5.0, 5.0, 2.14), (5.0, 5.0, 1.14), (5.0, -5.0, 9.14), (5.0, -5.0, 8.14), (5.0, -5.0, 7.14), (5.0, -5.0, 6.14), (5.0, -5.0, 5.14), (5.0, -5.0, 4.14), (5.0, -5.0, 3.14), (5.0, -5.0, 2.14), (5.0, -5.0, 1.14), (5.0, 0.0, 14.36), (5.0, 0.0, 12.78), (5.0, 0.0, 11.2), (5.0, 0.0, 9.62), (5.0, 0.0, 8.04), (5.0, 0.0, 6.46), (5.0, 0.0, 4.88), (5.0, 0.0, 3.3), (5.0, 0.0, 1.72), (-5.0, 0.0, 14.36), (-5.0, 0.0, 12.78), (-5.0, 0.0, 11.2), (-5.0, 0.0, 9.62), (-5.0, 0.0, 8.04), (-5.0, 0.0, 6.46), (-5.0, 0.0, 4.88), (-5.0, 0.0, 3.3), (-5.0, 0.0, 1.72), (3.571, -5.0, 9.14), (3.571, -5.0, 8.14), (3.571, -5.0, 7.14), (3.571, -5.0, 6.14), (3.571, -5.0, 5.14), (3.571, -5.0, 4.14), (3.571, -5.0, 3.14), (3.571, -5.0, 2.14), (3.571, -5.0, 1.14), (2.143, -5.0, 9.14), (2.143, -5.0, 8.14), (2.143, -5.0, 7.14), (2.143, -5.0, 6.14), (2.143, -5.0, 3.14), (2.143, -5.0, 2.14), (2.143, -5.0, 1.14), (0.7143, -5.0, 9.14), (0.7143, -5.0, 8.14), (0.7143, -5.0, 7.14), (0.7143, -5.0, 6.14), (0.7143, -5.0, 5.14), (0.7143, -5.0, 4.14), (0.7143, -5.0, 3.14), (0.7143, -5.0, 2.14), (0.7143, -5.0, 1.14), (-0.7143, -5.0, 9.14), (-0.7143, -5.0, 8.14), (-0.7143, -5.0, 7.14), (-0.7143, -5.0, 6.14), (-0.7143, -5.0, 5.14), (-0.7143, -5.0, 4.14), (-0.7143, -5.0, 3.14), (-0.7143, -5.0, 2.14), (-0.7143, -5.0, 1.14), (-2.143, -5.0, 9.14), (-2.143, -5.0, 8.14), (-2.143, -5.0, 6.14), (-2.143, -5.0, 5.14), (-2.143, -5.0, 3.14), (-2.143, -5.0, 2.14), (-2.143, -5.0, 1.14), (-3.571, -5.0, 9.14), (-3.571, -5.0, 8.14), (-3.571, -5.0, 7.14), (-3.571, -5.0, 6.14), (-3.571, -5.0, 5.14), (-3.571, -5.0, 4.14), (-3.571, -5.0, 3.14), (-3.571, -5.0, 2.14), (-3.571, -5.0, 1.14), (-3.571, 5.0, 9.14), (-3.571, 5.0, 8.14), (-3.571, 5.0, 7.14), (-3.571, 5.0, 6.14), (-3.571, 5.0, 5.14), (-3.571, 5.0, 4.14), (-3.571, 5.0, 3.14), (-3.571, 5.0, 2.14), (-3.571, 5.0, 1.14), (-2.143, 5.0, 9.14), (-2.143, 5.0, 8.14), (-2.143, 5.0, 7.14), (-2.143, 5.0, 4.14), (-2.143, 5.0, 3.14), (-2.143, 5.0, 2.14), (-2.143, 5.0, 1.14), (-0.7143, 5.0, 9.14), (-0.7143, 5.0, 8.14), (-0.7143, 5.0, 7.14), (-0.7143, 5.0, 6.14), (-0.7143, 5.0, 5.14), (-0.7143, 5.0, 4.14), (-0.7143, 5.0, 3.14), (-0.7143, 5.0, 2.14), (-0.7143, 5.0, 1.14), (0.7143, 5.0, 9.14), (0.7143, 5.0, 8.14), (0.7143, 5.0, 7.14), (0.7143, 5.0, 6.14), (0.7143, 5.0, 5.14), (0.7143, 5.0, 4.14), (0.7143, 5.0, 3.14), (0.7143, 5.0, 2.14), (0.7143, 5.0, 1.14), (2.143, 5.0, 9.14), (2.143, 5.0, 8.14), (2.143, 5.0, 7.14), (2.143, 5.0, 5.14), (2.143, 5.0, 4.14), (2.143, 5.0, 3.14), (2.143, 5.0, 2.14), (2.143, 5.0, 1.14), (3.571, 5.0, 9.14), (3.571, 5.0, 8.14), (3.571, 5.0, 7.14), (3.571, 5.0, 6.14), (3.571, 5.0, 5.14), (3.571, 5.0, 4.14), (3.571, 5.0, 3.14), (3.571, 5.0, 2.14), (3.571, 5.0, 1.14), (-5.0, -4.0, 10.18), (-5.0, -4.0, 9.068), (-5.0, -4.0, 7.952), (-5.0, -4.0, 6.836), (-5.0, -4.0, 5.72), (-5.0, -4.0, 4.604), (-5.0, -4.0, 3.488), (-5.0, -4.0, 2.372), (-5.0, -4.0, 1.256), (-5.0, -3.0, 11.23), (-5.0, -3.0, 9.996), (-5.0, -3.0, 8.764), (-5.0, -3.0, 7.532), (-5.0, -3.0, 6.3), (-5.0, -3.0, 5.068), (-5.0, -3.0, 3.836), (-5.0, -3.0, 2.604), (-5.0, -3.0, 1.372), (-5.0, -2.0, 12.27), (-5.0, -2.0, 10.92), (-5.0, -2.0, 9.576), (-5.0, -2.0, 6.88), (-5.0, -2.0, 5.532), (-5.0, -2.0, 2.836), (-5.0, -2.0, 1.488), (-5.0, -1.0, 13.32), (-5.0, -1.0, 11.85), (-5.0, -1.0, 10.39), (-5.0, -1.0, 8.924), (-5.0, -1.0, 7.46), (-5.0, -1.0, 5.996), (-5.0, -1.0, 4.532), (-5.0, -1.0, 3.068), (-5.0, -1.0, 1.604), (5.0, -1.0, 13.32), (5.0, -1.0, 11.85), (5.0, -1.0, 10.39), (5.0, -1.0, 8.924), (5.0, -1.0, 7.46), (5.0, -1.0, 5.996), (5.0, -1.0, 4.532), (5.0, -1.0, 3.068), (5.0, -1.0, 1.604), (5.0, -2.0, 12.27), (5.0, -2.0, 10.92), (5.0, -2.0, 9.576), (5.0, -2.0, 8.228), (5.0, -2.0, 6.88), (5.0, -2.0, 5.532), (5.0, -2.0, 4.184), (5.0, -2.0, 2.836), (5.0, -2.0, 1.488), (5.0, -3.0, 11.23), (5.0, -3.0, 9.996), (5.0, -3.0, 8.764), (5.0, -3.0, 5.068), (5.0, -3.0, 3.836), (5.0, -3.0, 2.604), (5.0, -3.0, 1.372), (5.0, -4.0, 10.18), (5.0, -4.0, 9.068), (5.0, -4.0, 7.952), (5.0, -4.0, 6.836), (5.0, -4.0, 5.72), (5.0, -4.0, 4.604), (5.0, -4.0, 3.488), (5.0, -4.0, 2.372), (5.0, -4.0, 1.256), (5.0, 4.0, 10.18), (5.0, 4.0, 9.068), (5.0, 4.0, 7.952), (5.0, 4.0, 6.836), (5.0, 4.0, 5.72), (5.0, 4.0, 4.604), (5.0, 4.0, 3.488), (5.0, 4.0, 2.372), (5.0, 4.0, 1.256), (5.0, 3.0, 11.23), (5.0, 3.0, 9.996), (5.0, 3.0, 8.764), (5.0, 3.0, 7.532), (5.0, 3.0, 6.3), (5.0, 3.0, 5.068), (5.0, 3.0, 3.836), (5.0, 3.0, 2.604), (5.0, 3.0, 1.372), (5.0, 2.0, 12.27), (5.0, 2.0, 10.92), (5.0, 2.0, 9.576), (5.0, 2.0, 4.184), (5.0, 2.0, 2.836), (5.0, 2.0, 1.488), (5.0, 1.0, 13.32), (5.0, 1.0, 11.85), (5.0, 1.0, 10.39), (5.0, 1.0, 8.924), (5.0, 1.0, 7.46), (5.0, 1.0, 5.996), (5.0, 1.0, 4.532), (5.0, 1.0, 3.068), (5.0, 1.0, 1.604), (-5.0, 1.0, 13.32), (-5.0, 1.0, 11.85), (-5.0, 1.0, 10.39), (-5.0, 1.0, 8.924), (-5.0, 1.0, 7.46), (-5.0, 1.0, 5.996), (-5.0, 1.0, 4.532), (-5.0, 1.0, 3.068), (-5.0, 1.0, 1.604), (-5.0, 2.0, 12.27), (-5.0, 2.0, 10.92), (-5.0, 2.0, 9.576), (-5.0, 2.0, 4.184), (-5.0, 2.0, 2.836), (-5.0, 2.0, 1.488), (-5.0, 3.0, 11.23), (-5.0, 3.0, 9.996), (-5.0, 3.0, 8.764), (-5.0, 3.0, 7.532), (-5.0, 3.0, 6.3), (-5.0, 3.0, 5.068), (-5.0, 3.0, 3.836), (-5.0, 3.0, 2.604), (-5.0, 3.0, 1.372), (-5.0, 4.0, 10.18), (-5.0, 4.0, 9.068), (-5.0, 4.0, 7.952), (-5.0, 4.0, 6.836), (-5.0, 4.0, 5.72), (-5.0, 4.0, 4.604), (-5.0, 4.0, 3.488), (-5.0, 4.0, 2.372), (-5.0, 4.0, 1.256), (-5.0, 5.0, -1.693), (-5.0, 5.0, -4.526), (-5.0, 5.0, -7.36), (-5.0, 5.0, -10.19), (-5.0, 5.0, -13.03), (-5.0, 5.0, -15.86), (-5.0, 5.0, -18.69), (-5.0, 5.0, -21.53), (-5.0, 5.0, -24.36), (-5.0, 5.0, -27.19), (-5.0, 5.0, -30.03), (-5.0, 5.0, -32.86), (-5.0, 5.0, -35.69), (-5.0, 5.0, -38.53), (-5.0, 5.0, -41.36), (-5.0, 5.0, -44.19), (-5.0, 5.0, -47.03), (5.0, 5.0, -1.693), (5.0, 5.0, -4.526), (5.0, 5.0, -7.36), (5.0, 5.0, -10.19), (5.0, 5.0, -13.03), (5.0, 5.0, -15.86), (5.0, 5.0, -18.69), (5.0, 5.0, -21.53), (5.0, 5.0, -24.36), (5.0, 5.0, -27.19), (5.0, 5.0, -30.03), (5.0, 5.0, -32.86), (5.0, 5.0, -35.69), (5.0, 5.0, -38.53), (5.0, 5.0, -41.36), (5.0, 5.0, -44.19), (5.0, 5.0, -47.03), (5.0, -5.0, -1.693), (5.0, -5.0, -4.526), (5.0, -5.0, -7.36), (5.0, -5.0, -10.19), (5.0, -5.0, -13.03), (5.0, -5.0, -15.86), (5.0, -5.0, -18.69), (5.0, -5.0, -21.53), (5.0, -5.0, -24.36), (5.0, -5.0, -27.19), (5.0, -5.0, -30.03), (5.0, -5.0, -32.86), (5.0, -5.0, -35.69), (5.0, -5.0, -38.53), (5.0, -5.0, -41.36), (5.0, -5.0, -44.19), (5.0, -5.0, -47.03), (5.0, 0.0, -1.145), (5.0, 0.0, -4.011), (5.0, 0.0, -6.876), (5.0, 0.0, -9.742), (5.0, 0.0, -12.61), (5.0, 0.0, -15.47), (5.0, 0.0, -18.34), (5.0, 0.0, -21.2), (5.0, 0.0, -24.07), (5.0, 0.0, -26.94), (5.0, 0.0, -29.8), (5.0, 0.0, -32.67), (5.0, 0.0, -35.53), (5.0, 0.0, -38.4), (5.0, 0.0, -41.26), (5.0, 0.0, -44.13), (5.0, 0.0, -46.99), (-5.0, 0.0, -1.145), (-5.0, 0.0, -4.011), (-5.0, 0.0, -6.876), (-5.0, 0.0, -9.742), (-5.0, 0.0, -12.61), (-5.0, 0.0, -15.47), (-5.0, 0.0, -18.34), (-5.0, 0.0, -21.2), (-5.0, 0.0, -24.07), (-5.0, 0.0, -26.94), (-5.0, 0.0, -29.8), (-5.0, 0.0, -32.67), (-5.0, 0.0, -35.53), (-5.0, 0.0, -38.4), (-5.0, 0.0, -41.26), (-5.0, 0.0, -44.13), (-5.0, 0.0, -46.99), (3.571, -5.0, -1.693), (3.571, -5.0, -4.526), (3.571, -5.0, -7.36), (3.571, -5.0, -10.19), (3.571, -5.0, -13.03), (3.571, -5.0, -15.86), (3.571, -5.0, -18.69), (3.571, -5.0, -21.53), (3.571, -5.0, -24.36), (3.571, -5.0, -27.19), (3.571, -5.0, -30.03), (3.571, -5.0, -32.86), (3.571, -5.0, -35.69), (3.571, -5.0, -38.53), (3.571, -5.0, -41.36), (3.571, -5.0, -44.19), (3.571, -5.0, -47.03), (2.143, -5.0, -1.693), (2.143, -5.0, -4.526), (2.143, -5.0, -7.36), (2.143, -5.0, -10.19), (2.143, -5.0, -13.03), (2.143, -5.0, -15.86), (2.143, -5.0, -18.69), (2.143, -5.0, -21.53), (2.143, -5.0, -24.36), (2.143, -5.0, -27.19), (2.143, -5.0, -30.03), (2.143, -5.0, -32.86), (2.143, -5.0, -35.69), (2.143, -5.0, -38.53), (2.143, -5.0, -41.36), (2.143, -5.0, -44.19), (2.143, -5.0, -47.03), (0.7143, -5.0, -1.693), (0.7143, -5.0, -4.526), (0.7143, -5.0, -7.36), (0.7143, -5.0, -10.19), (0.7143, -5.0, -13.03), (0.7143, -5.0, -15.86), (0.7143, -5.0, -18.69), (0.7143, -5.0, -21.53), (0.7143, -5.0, -24.36), (0.7143, -5.0, -27.19), (0.7143, -5.0, -30.03), (0.7143, -5.0, -32.86), (0.7143, -5.0, -35.69), (0.7143, -5.0, -38.53), (0.7143, -5.0, -41.36), (0.7143, -5.0, -44.19), (0.7143, -5.0, -47.03), (-0.7143, -5.0, -1.693), (-0.7143, -5.0, -4.526), (-0.7143, -5.0, -7.36), (-0.7143, -5.0, -10.19), (-0.7143, -5.0, -13.03), (-0.7143, -5.0, -15.86), (-0.7143, -5.0, -18.69), (-0.7143, -5.0, -21.53), (-0.7143, -5.0, -24.36), (-0.7143, -5.0, -27.19), (-0.7143, -5.0, -30.03), (-0.7143, -5.0, -32.86), (-0.7143, -5.0, -35.69), (-0.7143, -5.0, -38.53), (-0.7143, -5.0, -41.36), (-0.7143, -5.0, -44.19), (-0.7143, -5.0, -47.03), (-2.143, -5.0, -1.693), (-2.143, -5.0, -4.526), (-2.143, -5.0, -7.36), (-2.143, -5.0, -10.19), (-2.143, -5.0, -13.03), (-2.143, -5.0, -15.86), (-2.143, -5.0, -18.69), (-2.143, -5.0, -21.53), (-2.143, -5.0, -24.36), (-2.143, -5.0, -27.19), (-2.143, -5.0, -30.03), (-2.143, -5.0, -32.86), (-2.143, -5.0, -35.69), (-2.143, -5.0, -38.53), (-2.143, -5.0, -41.36), (-2.143, -5.0, -44.19), (-2.143, -5.0, -47.03), (-3.571, -5.0, -1.693), (-3.571, -5.0, -4.526), (-3.571, -5.0, -7.36), (-3.571, -5.0, -10.19), (-3.571, -5.0, -13.03), (-3.571, -5.0, -15.86), (-3.571, -5.0, -18.69), (-3.571, -5.0, -21.53), (-3.571, -5.0, -24.36), (-3.571, -5.0, -27.19), (-3.571, -5.0, -30.03), (-3.571, -5.0, -32.86), (-3.571, -5.0, -35.69), (-3.571, -5.0, -38.53), (-3.571, -5.0, -41.36), (-3.571, -5.0, -44.19), (-3.571, -5.0, -47.03), (-3.571, 5.0, -1.693), (-3.571, 5.0, -4.526), (-3.571, 5.0, -7.36), (-3.571, 5.0, -10.19), (-3.571, 5.0, -13.03), (-3.571, 5.0, -15.86), (-3.571, 5.0, -18.69), (-3.571, 5.0, -21.53), (-3.571, 5.0, -24.36), (-3.571, 5.0, -27.19), (-3.571, 5.0, -30.03), (-3.571, 5.0, -32.86), (-3.571, 5.0, -35.69), (-3.571, 5.0, -38.53), (-3.571, 5.0, -41.36), (-3.571, 5.0, -44.19), (-3.571, 5.0, -47.03), (-2.143, 5.0, -1.693), (-2.143, 5.0, -4.526), (-2.143, 5.0, -7.36), (-2.143, 5.0, -10.19), (-2.143, 5.0, -13.03), (-2.143, 5.0, -15.86), (-2.143, 5.0, -18.69), (-2.143, 5.0, -21.53), (-2.143, 5.0, -24.36), (-2.143, 5.0, -27.19), (-2.143, 5.0, -30.03), (-2.143, 5.0, -32.86), (-2.143, 5.0, -35.69), (-2.143, 5.0, -38.53), (-2.143, 5.0, -41.36), (-2.143, 5.0, -44.19), (-2.143, 5.0, -47.03), (-0.7143, 5.0, -1.693), (-0.7143, 5.0, -4.526), (-0.7143, 5.0, -7.36), (-0.7143, 5.0, -10.19), (-0.7143, 5.0, -13.03), (-0.7143, 5.0, -15.86), (-0.7143, 5.0, -18.69), (-0.7143, 5.0, -21.53), (-0.7143, 5.0, -24.36), (-0.7143, 5.0, -27.19), (-0.7143, 5.0, -30.03), (-0.7143, 5.0, -32.86), (-0.7143, 5.0, -35.69), (-0.7143, 5.0, -38.53), (-0.7143, 5.0, -41.36), (-0.7143, 5.0, -44.19), (-0.7143, 5.0, -47.03), (0.7143, 5.0, -1.693), (0.7143, 5.0, -4.526), (0.7143, 5.0, -7.36), (0.7143, 5.0, -10.19), (0.7143, 5.0, -13.03), (0.7143, 5.0, -15.86), (0.7143, 5.0, -18.69), (0.7143, 5.0, -21.53), (0.7143, 5.0, -24.36), (0.7143, 5.0, -27.19), (0.7143, 5.0, -30.03), (0.7143, 5.0, -32.86), (0.7143, 5.0, -35.69), (0.7143, 5.0, -38.53), (0.7143, 5.0, -41.36), (0.7143, 5.0, -44.19), (0.7143, 5.0, -47.03), (2.143, 5.0, -1.693), (2.143, 5.0, -4.526), (2.143, 5.0, -7.36), (2.143, 5.0, -10.19), (2.143, 5.0, -13.03), (2.143, 5.0, -15.86), (2.143, 5.0, -18.69), (2.143, 5.0, -21.53), (2.143, 5.0, -24.36), (2.143, 5.0, -27.19), (2.143, 5.0, -30.03), (2.143, 5.0, -32.86), (2.143, 5.0, -35.69), (2.143, 5.0, -38.53), (2.143, 5.0, -41.36), (2.143, 5.0, -44.19), (2.143, 5.0, -47.03), (3.571, 5.0, -1.693), (3.571, 5.0, -4.526), (3.571, 5.0, -7.36), (3.571, 5.0, -10.19), (3.571, 5.0, -13.03), (3.571, 5.0, -15.86), (3.571, 5.0, -18.69), (3.571, 5.0, -21.53), (3.571, 5.0, -24.36), (3.571, 5.0, -27.19), (3.571, 5.0, -30.03), (3.571, 5.0, -32.86), (3.571, 5.0, -35.69), (3.571, 5.0, -38.53), (3.571, 5.0, -41.36), (3.571, 5.0, -44.19), (3.571, 5.0, -47.03), (-5.0, -4.0, -1.583), (-5.0, -4.0, -4.423), (-5.0, -4.0, -7.263), (-5.0, -4.0, -10.1), (-5.0, -4.0, -12.94), (-5.0, -4.0, -15.78), (-5.0, -4.0, -18.62), (-5.0, -4.0, -21.46), (-5.0, -4.0, -24.3), (-5.0, -4.0, -27.14), (-5.0, -4.0, -29.98), (-5.0, -4.0, -32.82), (-5.0, -4.0, -35.66), (-5.0, -4.0, -38.5), (-5.0, -4.0, -41.34), (-5.0, -4.0, -44.18), (-5.0, -4.0, -47.02), (-5.0, -3.0, -1.474), (-5.0, -3.0, -4.32), (-5.0, -3.0, -7.166), (-5.0, -3.0, -10.01), (-5.0, -3.0, -12.86), (-5.0, -3.0, -15.7), (-5.0, -3.0, -18.55), (-5.0, -3.0, -21.4), (-5.0, -3.0, -24.24), (-5.0, -3.0, -27.09), (-5.0, -3.0, -29.94), (-5.0, -3.0, -32.78), (-5.0, -3.0, -35.63), (-5.0, -3.0, -38.47), (-5.0, -3.0, -41.32), (-5.0, -3.0, -44.17), (-5.0, -3.0, -47.01), (-5.0, -2.0, -1.364), (-5.0, -2.0, -4.217), (-5.0, -2.0, -7.07), (-5.0, -2.0, -9.922), (-5.0, -2.0, -12.78), (-5.0, -2.0, -15.63), (-5.0, -2.0, -18.48), (-5.0, -2.0, -21.33), (-5.0, -2.0, -24.19), (-5.0, -2.0, -27.04), (-5.0, -2.0, -29.89), (-5.0, -2.0, -32.74), (-5.0, -2.0, -35.6), (-5.0, -2.0, -38.45), (-5.0, -2.0, -41.3), (-5.0, -2.0, -44.15), (-5.0, -2.0, -47.01), (-5.0, -1.0, -1.255), (-5.0, -1.0, -4.114), (-5.0, -1.0, -6.973), (-5.0, -1.0, -9.832), (-5.0, -1.0, -12.69), (-5.0, -1.0, -15.55), (-5.0, -1.0, -18.41), (-5.0, -1.0, -21.27), (-5.0, -1.0, -24.13), (-5.0, -1.0, -26.99), (-5.0, -1.0, -29.85), (-5.0, -1.0, -32.7), (-5.0, -1.0, -35.56), (-5.0, -1.0, -38.42), (-5.0, -1.0, -41.28), (-5.0, -1.0, -44.14), (-5.0, -1.0, -47.0), (5.0, -1.0, -1.255), (5.0, -1.0, -4.114), (5.0, -1.0, -6.973), (5.0, -1.0, -9.832), (5.0, -1.0, -12.69), (5.0, -1.0, -15.55), (5.0, -1.0, -18.41), (5.0, -1.0, -21.27), (5.0, -1.0, -24.13), (5.0, -1.0, -26.99), (5.0, -1.0, -29.85), (5.0, -1.0, -32.7), (5.0, -1.0, -35.56), (5.0, -1.0, -38.42), (5.0, -1.0, -41.28), (5.0, -1.0, -44.14), (5.0, -1.0, -47.0), (5.0, -2.0, -1.364), (5.0, -2.0, -4.217), (5.0, -2.0, -7.07), (5.0, -2.0, -9.922), (5.0, -2.0, -12.78), (5.0, -2.0, -15.63), (5.0, -2.0, -18.48), (5.0, -2.0, -21.33), (5.0, -2.0, -24.19), (5.0, -2.0, -27.04), (5.0, -2.0, -29.89), (5.0, -2.0, -32.74), (5.0, -2.0, -35.6), (5.0, -2.0, -38.45), (5.0, -2.0, -41.3), (5.0, -2.0, -44.15), (5.0, -2.0, -47.01), (5.0, -3.0, -1.474), (5.0, -3.0, -4.32), (5.0, -3.0, -7.166), (5.0, -3.0, -10.01), (5.0, -3.0, -12.86), (5.0, -3.0, -15.7), (5.0, -3.0, -18.55), (5.0, -3.0, -21.4), (5.0, -3.0, -24.24), (5.0, -3.0, -27.09), (5.0, -3.0, -29.94), (5.0, -3.0, -32.78), (5.0, -3.0, -35.63), (5.0, -3.0, -38.47), (5.0, -3.0, -41.32), (5.0, -3.0, -44.17), (5.0, -3.0, -47.01), (5.0, -4.0, -1.583), (5.0, -4.0, -4.423), (5.0, -4.0, -7.263), (5.0, -4.0, -10.1), (5.0, -4.0, -12.94), (5.0, -4.0, -15.78), (5.0, -4.0, -18.62), (5.0, -4.0, -21.46), (5.0, -4.0, -24.3), (5.0, -4.0, -27.14), (5.0, -4.0, -29.98), (5.0, -4.0, -32.82), (5.0, -4.0, -35.66), (5.0, -4.0, -38.5), (5.0, -4.0, -41.34), (5.0, -4.0, -44.18), (5.0, -4.0, -47.02), (5.0, 4.0, -1.583), (5.0, 4.0, -4.423), (5.0, 4.0, -7.263), (5.0, 4.0, -10.1), (5.0, 4.0, -12.94), (5.0, 4.0, -15.78), (5.0, 4.0, -18.62), (5.0, 4.0, -21.46), (5.0, 4.0, -24.3), (5.0, 4.0, -27.14), (5.0, 4.0, -29.98), (5.0, 4.0, -32.82), (5.0, 4.0, -35.66), (5.0, 4.0, -38.5), (5.0, 4.0, -41.34), (5.0, 4.0, -44.18), (5.0, 4.0, -47.02), (5.0, 3.0, -1.474), (5.0, 3.0, -4.32), (5.0, 3.0, -7.166), (5.0, 3.0, -10.01), (5.0, 3.0, -12.86), (5.0, 3.0, -15.7), (5.0, 3.0, -18.55), (5.0, 3.0, -21.4), (5.0, 3.0, -24.24), (5.0, 3.0, -27.09), (5.0, 3.0, -29.94), (5.0, 3.0, -32.78), (5.0, 3.0, -35.63), (5.0, 3.0, -38.47), (5.0, 3.0, -41.32), (5.0, 3.0, -44.17), (5.0, 3.0, -47.01), (5.0, 2.0, -1.364), (5.0, 2.0, -4.217), (5.0, 2.0, -7.07), (5.0, 2.0, -9.922), (5.0, 2.0, -12.78), (5.0, 2.0, -15.63), (5.0, 2.0, -18.48), (5.0, 2.0, -21.33), (5.0, 2.0, -24.19), (5.0, 2.0, -27.04), (5.0, 2.0, -29.89), (5.0, 2.0, -32.74), (5.0, 2.0, -35.6), (5.0, 2.0, -38.45), (5.0, 2.0, -41.3), (5.0, 2.0, -44.15), (5.0, 2.0, -47.01), (5.0, 1.0, -1.255), (5.0, 1.0, -4.114), (5.0, 1.0, -6.973), (5.0, 1.0, -9.832), (5.0, 1.0, -12.69), (5.0, 1.0, -15.55), (5.0, 1.0, -18.41), (5.0, 1.0, -21.27), (5.0, 1.0, -24.13), (5.0, 1.0, -26.99), (5.0, 1.0, -29.85), (5.0, 1.0, -32.7), (5.0, 1.0, -35.56), (5.0, 1.0, -38.42), (5.0, 1.0, -41.28), (5.0, 1.0, -44.14), (5.0, 1.0, -47.0), (-5.0, 1.0, -1.255), (-5.0, 1.0, -4.114), (-5.0, 1.0, -6.973), (-5.0, 1.0, -9.832), (-5.0, 1.0, -12.69), (-5.0, 1.0, -15.55), (-5.0, 1.0, -18.41), (-5.0, 1.0, -21.27), (-5.0, 1.0, -24.13), (-5.0, 1.0, -26.99), (-5.0, 1.0, -29.85), (-5.0, 1.0, -32.7), (-5.0, 1.0, -35.56), (-5.0, 1.0, -38.42), (-5.0, 1.0, -41.28), (-5.0, 1.0, -44.14), (-5.0, 1.0, -47.0), (-5.0, 2.0, -1.364), (-5.0, 2.0, -4.217), (-5.0, 2.0, -7.07), (-5.0, 2.0, -9.922), (-5.0, 2.0, -12.78), (-5.0, 2.0, -15.63), (-5.0, 2.0, -18.48), (-5.0, 2.0, -21.33), (-5.0, 2.0, -24.19), (-5.0, 2.0, -27.04), (-5.0, 2.0, -29.89), (-5.0, 2.0, -32.74), (-5.0, 2.0, -35.6), (-5.0, 2.0, -38.45), (-5.0, 2.0, -41.3), (-5.0, 2.0, -44.15), (-5.0, 2.0, -47.01), (-5.0, 3.0, -1.474), (-5.0, 3.0, -4.32), (-5.0, 3.0, -7.166), (-5.0, 3.0, -10.01), (-5.0, 3.0, -12.86), (-5.0, 3.0, -15.7), (-5.0, 3.0, -18.55), (-5.0, 3.0, -21.4), (-5.0, 3.0, -24.24), (-5.0, 3.0, -27.09), (-5.0, 3.0, -29.94), (-5.0, 3.0, -32.78), (-5.0, 3.0, -35.63), (-5.0, 3.0, -38.47), (-5.0, 3.0, -41.32), (-5.0, 3.0, -44.17), (-5.0, 3.0, -47.01), (-5.0, 4.0, -1.583), (-5.0, 4.0, -4.423), (-5.0, 4.0, -7.263), (-5.0, 4.0, -10.1), (-5.0, 4.0, -12.94), (-5.0, 4.0, -15.78), (-5.0, 4.0, -18.62), (-5.0, 4.0, -21.46), (-5.0, 4.0, -24.3), (-5.0, 4.0, -27.14), (-5.0, 4.0, -29.98), (-5.0, 4.0, -32.82), (-5.0, 4.0, -35.66), (-5.0, 4.0, -38.5), (-5.0, 4.0, -41.34), (-5.0, 4.0, -44.18), (-5.0, 4.0, -47.02), (-5.0, -5.0, -47.03), (-5.0, -5.0, -44.19), (-5.0, -5.0, -41.36), (-5.0, -5.0, -38.53), (-5.0, -5.0, -35.69), (-5.0, -5.0, -32.86), (-5.0, -5.0, -30.03), (-5.0, -5.0, -27.19), (-5.0, -5.0, -24.36), (-5.0, -5.0, -21.53), (-5.0, -5.0, -18.69), (-5.0, -5.0, -15.86), (-5.0, -5.0, -13.03), (-5.0, -5.0, -10.19), (-5.0, -5.0, -7.36), (-5.0, -5.0, -4.526), (-5.0, -5.0, -1.693)], [], [(402, 85, 3, 131), (268, 23, 7, 140), (336, 49, 5, 149), (217, 35, 1, 130), (81, 54, 4, 29), (121, 86, 10, 36), (369, 97, 11, 158), (302, 53, 9, 167), (93, 101, 41, 8), (101, 105, 40, 41), (105, 109, 39, 40), (109, 113, 38, 39), (113, 117, 37, 38), (117, 121, 36, 37), (45, 61, 24, 0), (61, 65, 25, 24), (65, 69, 26, 25), (69, 73, 27, 26), (73, 77, 28, 27), (77, 81, 29, 28), (149, 5, 30, 176), (176, 30, 31, 185), (185, 31, 32, 192), (192, 32, 33, 201), (201, 33, 34, 210), (210, 34, 35, 217), (131, 3, 18, 226), (226, 18, 19, 235), (235, 19, 20, 242), (242, 20, 21, 251), (251, 21, 22, 260), (260, 22, 23, 268), (37, 36, 78, 74), (74, 78, 79, 75), (75, 79, 80, 76), (76, 80, 81, 77), (38, 37, 74, 70), (70, 74, 75, 71), (71, 75, 76, 72), (72, 76, 77, 73), (39, 38, 70, 66), (66, 70, 71, 67), (67, 71, 72, 68), (68, 72, 73, 69), (40, 39, 66, 62), (62, 66, 67, 63), (63, 67, 68, 64), (64, 68, 69, 65), (41, 40, 62, 58), (58, 62, 63, 59), (59, 63, 64, 60), (60, 64, 65, 61), (8, 41, 58, 42), (42, 58, 59, 43), (43, 59, 60, 44), (44, 60, 61, 45), (130, 1, 50, 277), (277, 50, 51, 286), (286, 51, 52, 295), (295, 52, 53, 302), (36, 10, 57, 78), (78, 57, 56, 79), (79, 56, 55, 80), (80, 55, 54, 81), (158, 11, 46, 311), (311, 46, 47, 320), (320, 47, 48, 329), (329, 48, 49, 336), (13, 12, 118, 114), (114, 118, 119, 115), (115, 119, 120, 116), (116, 120, 121, 117), (14, 13, 114, 110), (110, 114, 115, 111), (111, 115, 116, 112), (112, 116, 117, 113), (15, 14, 110, 106), (106, 110, 111, 107), (107, 111, 112, 108), (108, 112, 113, 109), (16, 15, 106, 102), (102, 106, 107, 103), (103, 107, 108, 104), (104, 108, 109, 105), (17, 16, 102, 98), (98, 102, 103, 99), (99, 103, 104, 100), (100, 104, 105, 101), (2, 17, 98, 90), (90, 98, 99, 91), (91, 99, 100, 92), (92, 100, 101, 93), (140, 7, 94, 345), (345, 94, 95, 354), (354, 95, 96, 363), (363, 96, 97, 369), (12, 6, 89, 118), (118, 89, 88, 119), (119, 88, 87, 120), (120, 87, 86, 121), (167, 9, 82, 378), (378, 82, 83, 387), (387, 83, 84, 393), (393, 84, 85, 402), (938, 401, 410, 955), (401, 400, 409, 410), (400, 399, 408, 409), (399, 398, 407, 408), (398, 397, 406, 407), (397, 396, 405, 406), (396, 395, 404, 405), (395, 394, 403, 404), (394, 393, 402, 403), (921, 392, 401, 938), (392, 391, 400, 401), (391, 390, 399, 400), (389, 388, 394, 395), (388, 387, 393, 394), (904, 386, 392, 921), (386, 385, 391, 392), (385, 384, 390, 391), (380, 379, 388, 389), (379, 378, 387, 388), (479, 175, 386, 904), (175, 174, 385, 386), (174, 173, 384, 385), (173, 172, 383, 384), (172, 171, 382, 383), (171, 170, 381, 382), (170, 169, 380, 381), (169, 168, 379, 380), (168, 167, 378, 379), (870, 368, 377, 887), (368, 367, 376, 377), (367, 366, 375, 376), (365, 364, 370, 371), (364, 363, 369, 370), (853, 362, 368, 870), (362, 361, 367, 368), (361, 360, 366, 367), (356, 355, 364, 365), (355, 354, 363, 364), (836, 353, 362, 853), (353, 352, 361, 362), (352, 351, 360, 361), (351, 350, 359, 360), (350, 349, 358, 359), (349, 348, 357, 358), (348, 347, 356, 357), (347, 346, 355, 356), (346, 345, 354, 355), (428, 148, 353, 836), (148, 147, 352, 353), (147, 146, 351, 352), (146, 145, 350, 351), (145, 144, 349, 350), (144, 143, 348, 349), (143, 142, 347, 348), (142, 141, 346, 347), (141, 140, 345, 346), (802, 335, 344, 819), (335, 334, 343, 344), (334, 333, 342, 343), (333, 332, 341, 342), (331, 330, 337, 338), (330, 329, 336, 337), (785, 328, 335, 802), (328, 327, 334, 335), (327, 326, 333, 334), (326, 325, 332, 333), (322, 321, 330, 331), (321, 320, 329, 330), (768, 319, 328, 785), (319, 318, 327, 328), (318, 317, 326, 327), (317, 316, 325, 326), (316, 315, 324, 325), (315, 314, 323, 324), (314, 313, 322, 323), (313, 312, 321, 322), (312, 311, 320, 321), (462, 166, 319, 768), (166, 165, 318, 319), (165, 164, 317, 318), (164, 163, 316, 317), (163, 162, 315, 316), (162, 161, 314, 315), (161, 160, 313, 314), (160, 159, 312, 313), (159, 158, 311, 312), (734, 301, 310, 751), (301, 300, 309, 310), (299, 298, 306, 307), (297, 296, 303, 304), (296, 295, 302, 303), (717, 294, 301, 734), (294, 293, 300, 301), (291, 290, 298, 299), (288, 287, 296, 297), (287, 286, 295, 296), (700, 285, 294, 717), (285, 284, 293, 294), (284, 283, 292, 293), (283, 282, 291, 292), (282, 281, 290, 291), (281, 280, 289, 290), (280, 279, 288, 289), (279, 278, 287, 288), (278, 277, 286, 287), (988, 122, 285, 700), (122, 123, 284, 285), (123, 124, 283, 284), (124, 125, 282, 283), (125, 126, 281, 282), (126, 127, 280, 281), (127, 128, 279, 280), (128, 129, 278, 279), (129, 130, 277, 278), (666, 267, 276, 683), (267, 266, 275, 276), (265, 264, 273, 274), (264, 263, 272, 273), (262, 261, 269, 270), (261, 260, 268, 269), (649, 259, 267, 666), (259, 258, 266, 267), (257, 256, 264, 265), (256, 255, 263, 264), (253, 252, 261, 262), (252, 251, 260, 261), (632, 250, 259, 649), (250, 249, 258, 259), (249, 248, 257, 258), (248, 247, 256, 257), (247, 246, 255, 256), (246, 245, 254, 255), (245, 244, 253, 254), (244, 243, 252, 253), (243, 242, 251, 252), (615, 241, 250, 632), (241, 240, 249, 250), (240, 239, 248, 249), (239, 238, 247, 248), (237, 236, 243, 244), (236, 235, 242, 243), (598, 234, 241, 615), (234, 233, 240, 241), (233, 232, 239, 240), (232, 231, 238, 239), (228, 227, 236, 237), (227, 226, 235, 236), (411, 139, 234, 598), (139, 138, 233, 234), (138, 137, 232, 233), (137, 136, 231, 232), (136, 135, 230, 231), (135, 134, 229, 230), (134, 133, 228, 229), (133, 132, 227, 228), (132, 131, 226, 227), (564, 216, 225, 581), (216, 215, 224, 225), (215, 214, 223, 224), (213, 212, 220, 221), (211, 210, 217, 218), (547, 209, 216, 564), (209, 208, 215, 216), (208, 207, 214, 215), (205, 204, 212, 213), (202, 201, 210, 211), (530, 200, 209, 547), (200, 199, 208, 209), (199, 198, 207, 208), (198, 197, 206, 207), (197, 196, 205, 206), (196, 195, 204, 205), (195, 194, 203, 204), (194, 193, 202, 203), (193, 192, 201, 202), (513, 191, 200, 530), (191, 190, 199, 200), (190, 189, 198, 199), (188, 187, 194, 195), (186, 185, 192, 193), (496, 184, 191, 513), (184, 183, 190, 191), (183, 182, 189, 190), (179, 178, 187, 188), (177, 176, 185, 186), (445, 157, 184, 496), (157, 156, 183, 184), (156, 155, 182, 183), (155, 154, 181, 182), (154, 153, 180, 181), (153, 152, 179, 180), (152, 151, 178, 179), (151, 150, 177, 178), (150, 149, 176, 177), (751, 310, 175, 479), (310, 309, 174, 175), (309, 308, 173, 174), (308, 307, 172, 173), (307, 306, 171, 172), (306, 305, 170, 171), (305, 304, 169, 170), (304, 303, 168, 169), (303, 302, 167, 168), (887, 377, 166, 462), (377, 376, 165, 166), (376, 375, 164, 165), (375, 374, 163, 164), (374, 373, 162, 163), (373, 372, 161, 162), (372, 371, 160, 161), (371, 370, 159, 160), (370, 369, 158, 159), (581, 225, 122, 988), (225, 224, 123, 122), (224, 223, 124, 123), (223, 222, 125, 124), (222, 221, 126, 125), (221, 220, 127, 126), (220, 219, 128, 127), (219, 218, 129, 128), (218, 217, 130, 129), (819, 344, 157, 445), (344, 343, 156, 157), (343, 342, 155, 156), (342, 341, 154, 155), (341, 340, 153, 154), (340, 339, 152, 153), (339, 338, 151, 152), (338, 337, 150, 151), (337, 336, 149, 150), (683, 276, 148, 428), (276, 275, 147, 148), (275, 274, 146, 147), (274, 273, 145, 146), (273, 272, 144, 145), (272, 271, 143, 144), (271, 270, 142, 143), (270, 269, 141, 142), (269, 268, 140, 141), (955, 410, 139, 411), (410, 409, 138, 139), (409, 408, 137, 138), (408, 407, 136, 137), (407, 406, 135, 136), (406, 405, 134, 135), (405, 404, 133, 134), (404, 403, 132, 133), (403, 402, 131, 132), (90, 971, 427, 2), (971, 970, 426, 427), (970, 969, 425, 426), (969, 968, 424, 425), (968, 967, 423, 424), (967, 966, 422, 423), (966, 965, 421, 422), (965, 964, 420, 421), (964, 963, 419, 420), (963, 962, 418, 419), (962, 961, 417, 418), (961, 960, 416, 417), (960, 959, 415, 416), (959, 958, 414, 415), (958, 957, 413, 414), (957, 956, 412, 413), (956, 955, 411, 412), (12, 699, 444, 6), (699, 698, 443, 444), (698, 697, 442, 443), (697, 696, 441, 442), (696, 695, 440, 441), (695, 694, 439, 440), (694, 693, 438, 439), (693, 692, 437, 438), (692, 691, 436, 437), (691, 690, 435, 436), (690, 689, 434, 435), (689, 688, 433, 434), (688, 687, 432, 433), (687, 686, 431, 432), (686, 685, 430, 431), (685, 684, 429, 430), (684, 683, 428, 429), (54, 835, 461, 4), (835, 834, 460, 461), (834, 833, 459, 460), (833, 832, 458, 459), (832, 831, 457, 458), (831, 830, 456, 457), (830, 829, 455, 456), (829, 828, 454, 455), (828, 827, 453, 454), (827, 826, 452, 453), (826, 825, 451, 452), (825, 824, 450, 451), (824, 823, 449, 450), (823, 822, 448, 449), (822, 821, 447, 448), (821, 820, 446, 447), (820, 819, 445, 446), (24, 597, 972, 0), (597, 596, 973, 972), (596, 595, 974, 973), (595, 594, 975, 974), (594, 593, 976, 975), (593, 592, 977, 976), (592, 591, 978, 977), (591, 590, 979, 978), (590, 589, 980, 979), (589, 588, 981, 980), (588, 587, 982, 981), (587, 586, 983, 982), (586, 585, 984, 983), (585, 584, 985, 984), (584, 583, 986, 985), (583, 582, 987, 986), (582, 581, 988, 987), (86, 903, 478, 10), (903, 902, 477, 478), (902, 901, 476, 477), (901, 900, 475, 476), (900, 899, 474, 475), (899, 898, 473, 474), (898, 897, 472, 473), (897, 896, 471, 472), (896, 895, 470, 471), (895, 894, 469, 470), (894, 893, 468, 469), (893, 892, 467, 468), (892, 891, 466, 467), (891, 890, 465, 466), (890, 889, 464, 465), (889, 888, 463, 464), (888, 887, 462, 463), (42, 767, 495, 8), (767, 766, 494, 495), (766, 765, 493, 494), (765, 764, 492, 493), (764, 763, 491, 492), (763, 762, 490, 491), (762, 761, 489, 490), (761, 760, 488, 489), (760, 759, 487, 488), (759, 758, 486, 487), (758, 757, 485, 486), (757, 756, 484, 485), (756, 755, 483, 484), (755, 754, 482, 483), (754, 753, 481, 482), (752, 751, 479, 480), (4, 461, 512, 29), (461, 460, 511, 512), (460, 459, 510, 511), (459, 458, 509, 510), (458, 457, 508, 509), (457, 456, 507, 508), (456, 455, 506, 507), (455, 454, 505, 506), (454, 453, 504, 505), (453, 452, 503, 504), (452, 451, 502, 503), (451, 450, 501, 502), (450, 449, 500, 501), (449, 448, 499, 500), (448, 447, 498, 499), (447, 446, 497, 498), (446, 445, 496, 497), (29, 512, 529, 28), (512, 511, 528, 529), (510, 509, 526, 527), (508, 507, 524, 525), (506, 505, 522, 523), (504, 503, 520, 521), (502, 501, 518, 519), (501, 500, 517, 518), (499, 498, 515, 516), (497, 496, 513, 514), (28, 529, 546, 27), (529, 528, 545, 546), (527, 526, 543, 544), (525, 524, 541, 542), (523, 522, 539, 540), (521, 520, 537, 538), (520, 519, 536, 537), (519, 518, 535, 536), (518, 517, 534, 535), (517, 516, 533, 534), (516, 515, 532, 533), (515, 514, 531, 532), (27, 546, 563, 26), (546, 545, 562, 563), (545, 544, 561, 562), (544, 543, 560, 561), (543, 542, 559, 560), (542, 541, 558, 559), (541, 540, 557, 558), (540, 539, 556, 557), (539, 538, 555, 556), (538, 537, 554, 555), (537, 536, 553, 554), (536, 535, 552, 553), (535, 534, 551, 552), (534, 533, 550, 551), (533, 532, 549, 550), (532, 531, 548, 549), (531, 530, 547, 548), (26, 563, 580, 25), (563, 562, 579, 580), (562, 561, 578, 579), (561, 560, 577, 578), (559, 558, 575, 576), (558, 557, 574, 575), (557, 556, 573, 574), (555, 554, 571, 572), (554, 553, 570, 571), (553, 552, 569, 570), (552, 551, 568, 569), (551, 550, 567, 568), (549, 548, 565, 566), (25, 580, 597, 24), (580, 579, 596, 597), (579, 578, 595, 596), (577, 576, 593, 594), (576, 575, 592, 593), (574, 573, 590, 591), (573, 572, 589, 590), (572, 571, 588, 589), (570, 569, 586, 587), (568, 567, 584, 585), (567, 566, 583, 584), (566, 565, 582, 583), (2, 427, 614, 17), (427, 426, 613, 614), (426, 425, 612, 613), (425, 424, 611, 612), (424, 423, 610, 611), (423, 422, 609, 610), (422, 421, 608, 609), (421, 420, 607, 608), (420, 419, 606, 607), (419, 418, 605, 606), (418, 417, 604, 605), (417, 416, 603, 604), (416, 415, 602, 603), (415, 414, 601, 602), (414, 413, 600, 601), (413, 412, 599, 600), (412, 411, 598, 599), (17, 614, 631, 16), (613, 612, 629, 630), (612, 611, 628, 629), (611, 610, 627, 628), (610, 609, 626, 627), (608, 607, 624, 625), (607, 606, 623, 624), (605, 604, 621, 622), (604, 603, 620, 621), (603, 602, 619, 620), (602, 601, 618, 619), (600, 599, 616, 617), (16, 631, 648, 15), (630, 629, 646, 647), (629, 628, 645, 646), (628, 627, 644, 645), (625, 624, 641, 642), (624, 623, 640, 641), (622, 621, 638, 639), (620, 619, 636, 637), (619, 618, 635, 636), (617, 616, 633, 634), (15, 648, 665, 14), (648, 647, 664, 665), (647, 646, 663, 664), (646, 645, 662, 663), (645, 644, 661, 662), (644, 643, 660, 661), (643, 642, 659, 660), (642, 641, 658, 659), (641, 640, 657, 658), (640, 639, 656, 657), (639, 638, 655, 656), (638, 637, 654, 655), (637, 636, 653, 654), (636, 635, 652, 653), (635, 634, 651, 652), (634, 633, 650, 651), (633, 632, 649, 650), (14, 665, 682, 13), (665, 664, 681, 682), (663, 662, 679, 680), (661, 660, 677, 678), (660, 659, 676, 677), (659, 658, 675, 676), (657, 656, 673, 674), (656, 655, 672, 673), (655, 654, 671, 672), (653, 652, 669, 670), (652, 651, 668, 669), (651, 650, 667, 668), (650, 649, 666, 667), (13, 682, 699, 12), (682, 681, 698, 699), (680, 679, 696, 697), (678, 677, 694, 695), (677, 676, 693, 694), (674, 673, 690, 691), (672, 671, 688, 689), (670, 669, 686, 687), (668, 667, 684, 685), (0, 972, 716, 45), (972, 973, 715, 716), (973, 974, 714, 715), (974, 975, 713, 714), (975, 976, 712, 713), (976, 977, 711, 712), (977, 978, 710, 711), (978, 979, 709, 710), (979, 980, 708, 709), (980, 981, 707, 708), (981, 982, 706, 707), (982, 983, 705, 706), (983, 984, 704, 705), (984, 985, 703, 704), (985, 986, 702, 703), (986, 987, 701, 702), (987, 988, 700, 701), (45, 716, 733, 44), (716, 715, 732, 733), (715, 714, 731, 732), (714, 713, 730, 731), (713, 712, 729, 730), (712, 711, 728, 729), (711, 710, 727, 728), (710, 709, 726, 727), (709, 708, 725, 726), (708, 707, 724, 725), (707, 706, 723, 724), (706, 705, 722, 723), (705, 704, 721, 722), (704, 703, 720, 721), (703, 702, 719, 720), (702, 701, 718, 719), (701, 700, 717, 718), (44, 733, 750, 43), (732, 731, 748, 749), (731, 730, 747, 748), (729, 728, 745, 746), (728, 727, 744, 745), (726, 725, 742, 743), (724, 723, 740, 741), (722, 721, 738, 739), (721, 720, 737, 738), (720, 719, 736, 737), (718, 717, 734, 735), (43, 750, 767, 42), (749, 748, 765, 766), (748, 747, 764, 765), (746, 745, 762, 763), (745, 744, 761, 762), (744, 743, 760, 761), (743, 742, 759, 760), (741, 740, 757, 758), (739, 738, 755, 756), (737, 736, 753, 754), (736, 735, 752, 753), (735, 734, 751, 752), (10, 478, 784, 57), (478, 477, 783, 784), (477, 476, 782, 783), (476, 475, 781, 782), (475, 474, 780, 781), (474, 473, 779, 780), (473, 472, 778, 779), (472, 471, 777, 778), (471, 470, 776, 777), (470, 469, 775, 776), (469, 468, 774, 775), (468, 467, 773, 774), (467, 466, 772, 773), (466, 465, 771, 772), (465, 464, 770, 771), (464, 463, 769, 770), (463, 462, 768, 769), (57, 784, 801, 56), (784, 783, 800, 801), (783, 782, 799, 800), (782, 781, 798, 799), (781, 780, 797, 798), (780, 779, 796, 797), (779, 778, 795, 796), (778, 777, 794, 795), (777, 776, 793, 794), (776, 775, 792, 793), (774, 773, 790, 791), (773, 772, 789, 790), (772, 771, 788, 789), (771, 770, 787, 788), (770, 769, 786, 787), (56, 801, 818, 55), (799, 798, 815, 816), (797, 796, 813, 814), (795, 794, 811, 812), (793, 792, 809, 810), (792, 791, 808, 809), (791, 790, 807, 808), (789, 788, 805, 806), (787, 786, 803, 804), (55, 818, 835, 54), (818, 817, 834, 835), (816, 815, 832, 833), (814, 813, 830, 831), (812, 811, 828, 829), (811, 810, 827, 828), (810, 809, 826, 827), (808, 807, 824, 825), (807, 806, 823, 824), (806, 805, 822, 823), (805, 804, 821, 822), (804, 803, 820, 821), (6, 444, 852, 89), (444, 443, 851, 852), (443, 442, 850, 851), (442, 441, 849, 850), (441, 440, 848, 849), (440, 439, 847, 848), (439, 438, 846, 847), (438, 437, 845, 846), (437, 436, 844, 845), (436, 435, 843, 844), (435, 434, 842, 843), (434, 433, 841, 842), (433, 432, 840, 841), (432, 431, 839, 840), (431, 430, 838, 839), (430, 429, 837, 838), (429, 428, 836, 837), (89, 852, 869, 88), (852, 851, 868, 869), (851, 850, 867, 868), (850, 849, 866, 867), (849, 848, 865, 866), (848, 847, 864, 865), (847, 846, 863, 864), (846, 845, 862, 863), (845, 844, 861, 862), (844, 843, 860, 861), (843, 842, 859, 860), (842, 841, 858, 859), (841, 840, 857, 858), (840, 839, 856, 857), (839, 838, 855, 856), (838, 837, 854, 855), (837, 836, 853, 854), (88, 869, 886, 87), (868, 867, 884, 885), (866, 865, 882, 883), (865, 864, 881, 882), (863, 862, 879, 880), (861, 860, 877, 878), (859, 858, 875, 876), (857, 856, 873, 874), (855, 854, 871, 872), (87, 886, 903, 86), (885, 884, 901, 902), (883, 882, 899, 900), (881, 880, 897, 898), (880, 879, 896, 897), (878, 877, 894, 895), (876, 875, 892, 893), (874, 873, 890, 891), (872, 871, 888, 889), (8, 495, 920, 93), (495, 494, 919, 920), (494, 493, 918, 919), (493, 492, 917, 918), (492, 491, 916, 917), (491, 490, 915, 916), (490, 489, 914, 915), (489, 488, 913, 914), (488, 487, 912, 913), (487, 486, 911, 912), (486, 485, 910, 911), (485, 484, 909, 910), (484, 483, 908, 909), (483, 482, 907, 908), (482, 481, 906, 907), (481, 480, 905, 906), (480, 479, 904, 905), (93, 920, 937, 92), (920, 919, 936, 937), (918, 917, 934, 935), (917, 916, 933, 934), (916, 915, 932, 933), (915, 914, 931, 932), (914, 913, 930, 931), (913, 912, 929, 930), (912, 911, 928, 929), (911, 910, 927, 928), (910, 909, 926, 927), (909, 908, 925, 926), (908, 907, 924, 925), (907, 906, 923, 924), (906, 905, 922, 923), (905, 904, 921, 922), (92, 937, 954, 91), (937, 936, 953, 954), (935, 934, 951, 952), (932, 931, 948, 949), (930, 929, 946, 947), (928, 927, 944, 945), (926, 925, 942, 943), (924, 923, 940, 941), (922, 921, 938, 939), (91, 954, 971, 90), (954, 953, 970, 971), (952, 951, 968, 969), (950, 949, 966, 967), (949, 948, 965, 966), (947, 946, 963, 964), (946, 945, 962, 963), (945, 944, 961, 962), (943, 942, 959, 960), (941, 940, 957, 958), (939, 938, 955, 956)])
me_cube.use_remesh_preserve_volume = False
me_cube.use_remesh_preserve_attributes = False
me_cube.use_mirror_vertex_groups = False
me_cube.update()

# ---- objects
ob_windows2 = bpy.data.objects.new('windows2', me_cube_005)
ob_roof = bpy.data.objects.new('roof', me_cube_004)
ob_windows = bpy.data.objects.new('Windows', me_cube_003)
ob_house = bpy.data.objects.new('house', me_cube)

# ---- transforms, parenting, visibility, modifiers, constraints
ob_windows2.location = (0.0, 0.0, 0.0)
ob_windows2.lineart.crease_threshold = 0.0
ob_roof.location = (0.0, 0.0, 0.0)
ob_roof.lineart.crease_threshold = 0.0
ob_windows.location = (0.0, 0.0, 0.0)
ob_windows.lineart.crease_threshold = 0.0
ob_house.location = (0.0, 0.0, 0.0)
ob_house.lineart.crease_threshold = 0.0

# ---- collection membership
col_collection_1.objects.link(ob_windows2)
col_collection_1.objects.link(ob_roof)
col_collection_1.objects.link(ob_windows)
col_collection_1.objects.link(ob_house)

# ---- scene / render settings (as saved in the file)
scene.frame_start = 1; scene.frame_end = 250; scene.frame_set(1)
scene.render.engine = 'BLENDER_EEVEE_NEXT'
scene.render.resolution_percentage = 50
scene.render.dither_intensity = 0.0
scene.cycles.use_denoising = False
scene.cycles.samples = 128
scene.cycles.sampling_pattern = 'TABULATED_SOBOL'
scene.cycles.light_sampling_threshold = 0.0
scene.cycles.use_adaptive_sampling = False
scene.cycles.use_light_tree = False
scene.cycles.blur_glossy = 0.0
scene.cycles.sample_clamp_indirect = 0.0
scene.view_settings.view_transform = 'Standard'
bpy.context.view_layer.update()

# ---- added for rendering (the .blend has no active camera and no usable light): camera, sun
cam_auto = bpy.data.cameras.new('AutoCamera')
cam_auto.lens = 50.0
cam_auto.sensor_width = 36.0
cam_auto.clip_end = 1155.75
ob_auto_camera = bpy.data.objects.new('AutoCamera', cam_auto)
scene.collection.objects.link(ob_auto_camera)
ob_auto_camera.location = (65.8549, -79.0258, 37.489)
ob_auto_camera.rotation_euler = (1.09748, -7.21219e-08, 0.694738)
scene.camera = ob_auto_camera
light_auto_sun = bpy.data.lights.new('AutoSun', 'SUN')
light_auto_sun.energy = 3.0
light_auto_sun.angle = 0.0523599
ob_auto_sun = bpy.data.objects.new('AutoSun', light_auto_sun)
scene.collection.objects.link(ob_auto_sun)
ob_auto_sun.rotation_euler = (0.872665, 0.174533, 0.523599)
bpy.context.view_layer.update()
